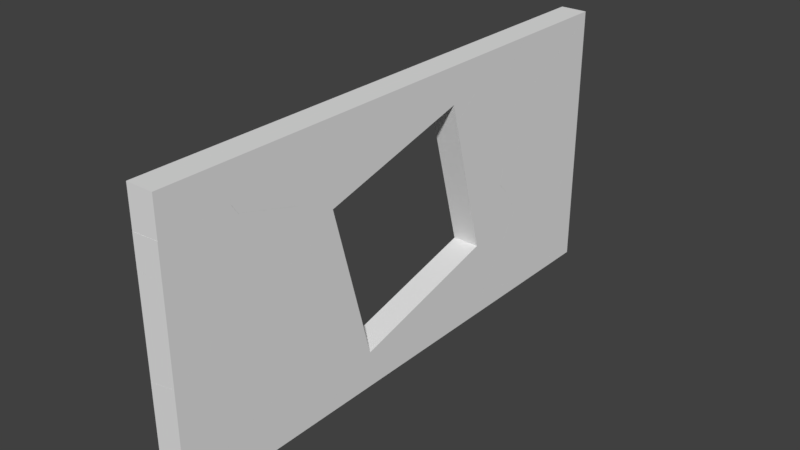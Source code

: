 # Source: CubeWallFrameFructured_15_.blend  (saved by Blender 2.79.0; exported with 4.5.12 LTS)
import bpy
from mathutils import Matrix  # noqa: F401  (used for matrix-valued properties, if any)

bpy.ops.wm.read_factory_settings(use_empty=True)
scene = bpy.context.scene
scene.name = 'Scene'

# ---- collections
col_collection_1 = bpy.data.collections.new('Collection 1'); scene.collection.children.link(col_collection_1)

# ---- materials (node trees are filled in below, after node groups)
mat_cube_outer = bpy.data.materials.new('Cube_Outer')
mat_cube_outer.alpha_threshold = 0.0
mat_cube_outer.use_transparent_shadow = False
mat_cube_outer.roughness = 0.5
mat_cube_inner = bpy.data.materials.new('Cube_Inner')
mat_cube_inner.alpha_threshold = 0.0
mat_cube_inner.use_transparent_shadow = False
mat_cube_inner.roughness = 0.5

# ---- material node trees

# ---- world
world_world = bpy.data.worlds.new('World'); scene.world = world_world
world_world.color = (0.05088, 0.05088, 0.05088)
world_world.use_sun_shadow = False
world_world.sun_shadow_jitter_overblur = 0.0
world_world.cycles.sampling_method = 'MANUAL'

# ---- meshes
me_cube_shard_058 = bpy.data.meshes.new('Cube_shard.058')
me_cube_shard_058.from_pydata([(0.1016, -0.2897, -0.003271), (-0.09845, -0.2865, 0.07466), (-0.09845, -0.2814, -0.1072), (0.1016, -0.2868, -0.1039), (0.1016, -0.2893, -0.01455), (0.1016, -0.09652, 0.3776), (-0.09845, -0.1332, 0.3771), (-0.09845, 0.1695, -0.4438), (0.1016, 0.1721, -0.4465), (0.1016, 0.199, 0.3014), (-0.09845, 0.2249, 0.2847), (-0.09845, 0.2198, -0.4193), (0.1016, 0.1937, -0.436), (0.1016, 0.1881, -0.4387)], [], [(0, 1, 2, 3, 4), (1, 0, 5, 6), (7, 8, 3, 2), (9, 10, 6, 5), (8, 7, 11, 12, 13), (10, 9, 12, 11), (7, 2, 1, 6, 10, 11), (13, 4, 3, 8), (4, 13, 12, 9, 5, 0)])
_uv = me_cube_shard_058.uv_layers.new(name='UVMap')
_uv.uv.foreach_set('vector', [0.1535, 0.07947, 0.0007635, 0.1389, 0.0007634, 1.308e-05, 0.1535, 0.002628, 0.1535, 0.07086, 0.1569, 0.6792, 0.3116, 0.6251, 0.3116, 0.951, 0.1569, 0.938, 0.39, 0.002822, 0.5426, 1.404e-05, 0.5426, 0.4371, 0.39, 0.4323, 0.39, 0.6499, 0.5428, 0.6276, 0.5428, 0.9098, 0.39, 0.8828, 0.9138, 0.6048, 0.7611, 0.6057, 0.7611, 0.563, 0.9138, 0.5865, 0.9138, 0.5912, 0.0007696, 0.6374, 0.1547, 0.6249, 0.1547, 1.188, 0.0007696, 1.175, 0.0, 0.0, 0.0, 0.0, 0.0, 0.0, 0.0, 0.0, 0.0, 0.0, 0.0, 0.0, 0.0, 0.0, 0.0, 0.0, 0.0, 0.0, 0.0, 0.0, 0.0, 0.0, 0.0, 0.0, 0.0, 0.0, 0.0, 0.0, 0.0, 0.0, 0.0, 0.0])
me_cube_shard_058.materials.append(mat_cube_outer)
me_cube_shard_058.materials.append(mat_cube_inner)
me_cube_shard_058.use_remesh_preserve_volume = False
me_cube_shard_058.use_remesh_preserve_attributes = False
me_cube_shard_058.use_mirror_vertex_groups = False
me_cube_shard_058.update()
me_cube_shard_057 = bpy.data.meshes.new('Cube_shard.057')
me_cube_shard_057.from_pydata([(0.097, -0.3545, 0.4122), (-0.103, -0.3332, 0.3984), (-0.103, 0.1585, -0.6279), (0.097, 0.1438, -0.6279), (0.097, 0.09686, -0.5299), (0.097, -0.1434, 0.5041), (-0.103, -0.1847, 0.4631), (0.097, 0.04995, 0.3064), (0.097, 0.2072, 0.1457), (-0.103, 0.2072, 0.06253), (-0.103, 0.06685, 0.206), (-0.103, 0.2072, -0.6279), (0.097, 0.2072, -0.6279)], [], [(0, 1, 2, 3, 4), (5, 6, 1, 0), (6, 5, 7, 8, 9, 10), (2, 11, 12, 3), (11, 2, 1, 6, 10), (8, 12, 11, 9), (3, 12, 4), (9, 11, 10), (7, 12, 8), (12, 7, 5, 0, 4)])
_uv = me_cube_shard_057.uv_layers.new(name='UVMap')
_uv.uv.foreach_set('vector', [0.1501, 0.8649, 0.0007467, 0.8488, 0.0007468, 0.0008498, 0.1501, 0.005578, 0.1501, 0.08653, 0.9993, 0.1716, 0.8494, 0.1312, 0.8494, 0.0105, 0.9993, 5.223e-05, 0.2929, 0.8649, 0.4481, 0.8645, 0.4481, 1.071, 0.4481, 1.238, 0.2929, 1.282, 0.2929, 1.133, 0.0, 0.0, 0.0, 0.0, 0.0, 0.0, 0.0, 0.0, 0.0, 0.0, 0.0, 0.0, 0.0, 0.0, 0.0, 0.0, 0.0, 0.0, 0.0, 0.0, 0.0, 0.0, 0.0, 0.0, 0.0, 0.0, 0.0, 0.0, 0.0, 0.0, 0.0, 0.0, 0.0, 0.0, 0.0, 0.0, 0.0, 0.0, 0.0, 0.0, 0.0, 0.0, 0.0, 0.0, 0.0, 0.0, 0.0, 0.0, 0.0, 0.0, 0.0, 0.0, 0.0, 0.0])
me_cube_shard_057.materials.append(mat_cube_outer)
me_cube_shard_057.materials.append(mat_cube_inner)
me_cube_shard_057.use_remesh_preserve_volume = False
me_cube_shard_057.use_remesh_preserve_attributes = False
me_cube_shard_057.use_mirror_vertex_groups = False
me_cube_shard_057.update()
me_cube_shard_056 = bpy.data.meshes.new('Cube_shard.056')
me_cube_shard_056.from_pydata([(-0.1381, 0.2974, -0.0414), (0.06194, 0.2239, 0.1428), (0.06194, 0.3509, -0.07418), (-0.1381, 0.3166, -0.07418), (-0.1381, 0.1564, -0.04021), (0.06194, -0.312, 0.1474), (-0.1381, 0.09875, -0.07408), (0.06194, -0.3123, 0.1472), (-0.002695, -0.4331, -0.07331), (0.06194, -0.3162, 0.1449), (-0.1381, 0.09857, -0.07418), (-0.00307, -0.4331, -0.07418), (0.06194, -0.4331, 0.07624), (0.06194, -0.4155, 0.08657), (0.06194, -0.3396, 0.1311), (0.06194, -0.4331, -0.07418)], [], [(0, 1, 2, 3), (1, 0, 4, 5), (6, 7, 5, 4), (8, 9, 7, 6, 10, 11), (9, 8, 12, 13, 14), (2, 15, 11, 10, 3), (15, 2, 1, 5, 7, 9, 14), (11, 15, 12, 8), (3, 10, 6, 4, 0), (13, 15, 14), (12, 15, 13)])
_uv = me_cube_shard_056.uv_layers.new(name='UVMap')
_uv.uv.foreach_set('vector', [0.2787, 0.4258, 0.4833, 0.2273, 0.4833, 0.4818, 0.2787, 0.4643, 0.9543, 1.028, 0.6794, 1.104, 0.6794, 0.9613, 0.9543, 0.4854, 0.7671, 0.5422, 0.5242, 0.9954, 0.524, 0.9951, 0.7299, 0.4856, 0.7662, 1.098, 0.5267, 0.9992, 0.5242, 0.9954, 0.7671, 0.5422, 0.7672, 0.5424, 0.7672, 1.098, 0.5267, 0.9992, 0.7662, 1.098, 0.6021, 1.114, 0.5907, 1.097, 0.5418, 1.022, 0.0, 0.0, 0.0, 0.0, 0.0, 0.0, 0.0, 0.0, 0.0, 0.0, 0.0, 0.0, 0.0, 0.0, 0.0, 0.0, 0.0, 0.0, 0.0, 0.0, 0.0, 0.0, 0.0, 0.0, 0.0, 0.0, 0.0, 0.0, 0.0, 0.0, 0.0, 0.0, 0.0, 0.0, 0.0, 0.0, 0.0, 0.0, 0.0, 0.0, 0.0, 0.0, 0.0, 0.0, 0.0, 0.0, 0.0, 0.0, 0.0, 0.0, 0.0, 0.0, 0.0, 0.0])
me_cube_shard_056.materials.append(mat_cube_outer)
me_cube_shard_056.materials.append(mat_cube_inner)
me_cube_shard_056.use_remesh_preserve_volume = False
me_cube_shard_056.use_remesh_preserve_attributes = False
me_cube_shard_056.use_mirror_vertex_groups = False
me_cube_shard_056.update()
me_cube_shard_055 = bpy.data.meshes.new('Cube_shard.055')
me_cube_shard_055.from_pydata([(0.1017, -0.4505, 0.4294), (-0.09829, -0.4635, 0.4103), (-0.09829, 0.1898, -0.5523), (0.1017, 0.2158, -0.5523), (0.1017, -0.196, 0.05443), (0.1017, -0.07459, 0.4878), (-0.09829, -0.0533, 0.474), (0.1017, 0.3768, -0.4543), (0.1017, 0.4237, -0.5523), (-0.09829, 0.4384, -0.5523)], [], [(0, 1, 2, 3, 4), (5, 6, 1, 0), (6, 5, 7, 8, 9), (8, 3, 2, 9), (3, 8, 7, 4), (9, 2, 1, 6), (4, 7, 5, 0)])
_uv = me_cube_shard_055.uv_layers.new(name='UVMap')
_uv.uv.foreach_set('vector', [0.1523, 0.8948, 0.0007578, 0.8884, 0.0007577, 0.01198, 0.1523, 0.0009655, 0.1523, 0.5534, 0.848, 0.3272, 0.9992, 0.313, 0.9992, 0.6257, 0.848, 0.6138, 0.6955, 0.01638, 0.8465, 8.151e-05, 0.8465, 0.7871, 0.8465, 0.869, 0.6955, 0.8737, 0.0, 0.0, 0.0, 0.0, 0.0, 0.0, 0.0, 0.0, 0.0, 0.0, 0.0, 0.0, 0.0, 0.0, 0.0, 0.0, 0.0, 0.0, 0.0, 0.0, 0.0, 0.0, 0.0, 0.0, 0.0, 0.0, 0.0, 0.0, 0.0, 0.0, 0.0, 0.0])
me_cube_shard_055.materials.append(mat_cube_outer)
me_cube_shard_055.materials.append(mat_cube_inner)
me_cube_shard_055.use_remesh_preserve_volume = False
me_cube_shard_055.use_remesh_preserve_attributes = False
me_cube_shard_055.use_mirror_vertex_groups = False
me_cube_shard_055.update()
me_cube_shard_054 = bpy.data.meshes.new('Cube_shard.054')
me_cube_shard_054.from_pydata([(0.08593, -0.181, 0.4076), (0.07446, -0.1721, 0.4054), (-0.1141, -0.05727, 0.2277), (-0.1141, -0.1561, -0.2199), (0.08593, -0.3311, -0.2721), (0.08593, -0.2381, 0.1493), (0.08593, -0.164, 0.4057), (0.08593, -0.1627, 0.4048), (-0.1141, -0.05719, 0.2277), (-0.1141, 0.168, -0.171), (0.08593, 0.1797, -0.195), (0.08593, -0.1013, -0.2374), (0.08593, -0.2834, -0.2648), (-0.1141, -0.08867, -0.2097), (0.08593, 0.3463, 0.04971), (-0.1141, -0.05465, 0.2259), (0.08593, 0.1057, 0.2175), (-0.1141, 0.2806, -0.00799), (0.08593, 0.3479, 0.04855), (-0.1141, 0.06999, 0.139)], [], [(0, 1, 2, 3, 4, 5), (6, 1, 0), (1, 6, 7, 8, 2), (9, 10, 11, 12, 4, 3, 13), (14, 15, 8, 7, 16), (17, 18, 10, 9), (18, 17, 19, 15, 14), (19, 13, 3, 2, 8, 15), (13, 19, 17, 9), (11, 16, 7, 6, 0, 5, 12), (16, 11, 10, 18, 14), (12, 5, 4)])
_uv = me_cube_shard_054.uv_layers.new(name='UVMap')
_uv.uv.foreach_set('vector', [0.2118, 0.5737, 0.1997, 0.5735, 0.001054, 0.451, 0.001054, 0.07343, 0.2118, 0.0003653, 0.2118, 0.3558, 0.1801, 0.5763, 0.1801, 0.5879, 0.1685, 0.5844, 0.814, 1.093, 0.8038, 1.088, 0.8038, 1.087, 0.9827, 0.9319, 0.9827, 0.932, 0.4909, 0.006542, 0.657, 3.255e-05, 0.657, 0.234, 0.657, 0.3857, 0.657, 0.4255, 0.4909, 0.2766, 0.4909, 0.2204, 0.8038, 0.5755, 0.9827, 0.9294, 0.9827, 0.9319, 0.8038, 1.087, 0.8038, 0.8171, 0.7038, 0.07017, 0.8696, 0.0003491, 0.8696, 0.2442, 0.7038, 0.2333, 0.8038, 0.5738, 0.9827, 0.5926, 0.9827, 0.8042, 0.9827, 0.9294, 0.8038, 0.5755, 0.0, 0.0, 0.0, 0.0, 0.0, 0.0, 0.0, 0.0, 0.0, 0.0, 0.0, 0.0, 0.0, 0.0, 0.0, 0.0, 0.0, 0.0, 0.0, 0.0, 0.0, 0.0, 0.0, 0.0, 0.0, 0.0, 0.0, 0.0, 0.0, 0.0, 0.0, 0.0, 0.0, 0.0, 0.0, 0.0, 0.0, 0.0, 0.0, 0.0, 0.0, 0.0, 0.0, 0.0, 0.0, 0.0, 0.0, 0.0, 0.0, 0.0])
me_cube_shard_054.materials.append(mat_cube_outer)
me_cube_shard_054.materials.append(mat_cube_inner)
me_cube_shard_054.use_remesh_preserve_volume = False
me_cube_shard_054.use_remesh_preserve_attributes = False
me_cube_shard_054.use_mirror_vertex_groups = False
me_cube_shard_054.update()
me_cube_shard_053 = bpy.data.meshes.new('Cube_shard.053')
me_cube_shard_053.from_pydata([(-0.09531, -0.4749, 0.1116), (0.09321, -0.4444, 0.07402), (-0.06191, -0.05851, 0.2716), (-0.09531, -0.06064, 0.2796), (-0.09531, -0.3295, -0.1036), (0.1034, -0.04792, 0.2321), (0.1047, -0.4362, 0.07428), (-0.09531, -0.3294, -0.1037), (0.1047, -0.435, 0.07342), (0.1047, -0.04784, 0.2318), (-0.09531, -0.3269, -0.1055), (0.1047, 0.07402, -0.2817), (0.1047, -0.1665, -0.1139), (-0.09531, 0.008388, -0.3394), (0.1047, 0.07569, -0.2828), (-0.09531, -0.2023, -0.1924), (-0.09531, 0.3669, -0.1046), (0.1047, 0.2959, -0.1386), (-0.09531, 0.369, -0.1024), (0.1047, 0.3554, -0.07506), (0.1047, 0.3084, -0.1253), (-0.09531, 0.2957, 0.2182), (0.1047, 0.2983, 0.1744), (-0.09531, 0.2187, 0.246), (0.1047, 0.1507, 0.2277), (-0.09531, -0.03353, 0.1784), (0.1047, -0.03353, 0.1784)], [], [(0, 1, 2, 3), (4, 1, 0), (2, 1, 5), (6, 1, 4, 7, 8), (1, 6, 9, 5), (10, 11, 12, 8, 7), (13, 14, 11, 10, 15), (16, 17, 14, 13), (17, 16, 18, 19, 20), (21, 22, 19, 18), (22, 21, 23, 24), (3, 25, 15, 10, 7, 4, 0), (9, 26, 25, 3, 2, 5), (15, 25, 23, 21, 18, 16, 13), (12, 26, 9, 6, 8), (23, 25, 26, 24), (20, 26, 12, 11, 14, 17), (24, 26, 20, 19, 22)])
_uv = me_cube_shard_053.uv_layers.new(name='UVMap')
_uv.uv.foreach_set('vector', [0.1551, 0.4061, 0.009626, 0.3955, 0.1294, 0.07179, 0.1551, 0.07103, 0.001001, 0.6248, 0.1896, 0.5271, 0.1896, 0.673, 0.1294, 0.07179, 0.009626, 0.3955, 0.001755, 0.07556, 0.7967, 1.245, 0.7874, 1.25, 0.6338, 1.103, 0.6338, 1.103, 0.7967, 1.244, 0.009626, 0.3955, 0.0007719, 0.3898, 0.0007719, 0.07559, 0.001755, 0.07556, 0.6338, 1.101, 0.7967, 0.779, 0.7967, 0.9989, 0.7967, 1.244, 0.6338, 1.103, 0.6338, 0.7946, 0.7967, 0.7775, 0.7967, 0.779, 0.6338, 1.101, 0.6338, 0.9872, 0.4808, 0.7973, 0.6309, 0.8558, 0.6309, 1.053, 0.4808, 1.119, 0.3167, 0.5924, 0.1652, 0.5374, 0.1652, 0.5351, 0.3167, 0.5272, 0.3167, 0.5788, 0.4712, 0.7737, 0.3212, 0.7413, 0.3212, 0.5495, 0.4712, 0.5272, 0.7867, 0.7773, 0.6338, 0.7643, 0.6338, 0.703, 0.7867, 0.6597, 0.0, 0.0, 0.0, 0.0, 0.0, 0.0, 0.0, 0.0, 0.0, 0.0, 0.0, 0.0, 0.0, 0.0, 0.0, 0.0, 0.0, 0.0, 0.0, 0.0, 0.0, 0.0, 0.0, 0.0, 0.0, 0.0, 0.0, 0.0, 0.0, 0.0, 0.0, 0.0, 0.0, 0.0, 0.0, 0.0, 0.0, 0.0, 0.0, 0.0, 0.0, 0.0, 0.0, 0.0, 0.0, 0.0, 0.0, 0.0, 0.0, 0.0, 0.0, 0.0, 0.0, 0.0, 0.0, 0.0, 0.0, 0.0, 0.0, 0.0, 0.0, 0.0, 0.0, 0.0, 0.0, 0.0, 0.0, 0.0, 0.0, 0.0, 0.0, 0.0, 0.0, 0.0, 0.0, 0.0, 0.0, 0.0, 0.0, 0.0])
me_cube_shard_053.materials.append(mat_cube_outer)
me_cube_shard_053.materials.append(mat_cube_inner)
me_cube_shard_053.use_remesh_preserve_volume = False
me_cube_shard_053.use_remesh_preserve_attributes = False
me_cube_shard_053.use_mirror_vertex_groups = False
me_cube_shard_053.update()
me_cube_shard_052 = bpy.data.meshes.new('Cube_shard.052')
me_cube_shard_052.from_pydata([(0.03677, -0.03018, -0.143), (0.07872, 0.04322, -0.1219), (0.07872, -0.02326, -0.1688), (-0.1213, -0.05623, -0.04582), (-0.1213, 0.05603, 0.03344), (0.07872, 0.04502, -0.1206), (-0.1213, 0.05704, 0.03415), (-0.08386, 0.09253, 0.03184), (0.07872, 0.04526, -0.1205), (0.07872, 0.1384, 0.04941), (-0.1213, 0.0565, 0.03429), (0.07872, 0.1383, 0.04945), (0.07872, 0.1335, 0.04039), (-0.1213, 0.05234, 0.03534), (-0.08338, -0.08948, 0.07829), (0.07872, -0.09787, 0.1096), (0.07872, 0.1346, 0.0504), (-0.1213, -0.08752, 0.07097)], [], [(0, 1, 2), (1, 0, 3, 4, 5), (6, 7, 8, 5, 4), (9, 7, 6, 10, 11), (7, 9, 12, 8), (13, 14, 15, 16, 11, 10), (14, 13, 17), (3, 17, 13, 10, 6, 4), (2, 15, 14, 17, 3, 0), (15, 2, 1, 5, 8, 12, 16), (16, 12, 9, 11)])
_uv = me_cube_shard_052.uv_layers.new(name='UVMap')
_uv.uv.foreach_set('vector', [0.8257, 0.2148, 0.7873, 0.2714, 0.7873, 0.2076, 0.7873, 0.2714, 0.8257, 0.2148, 0.9702, 0.2421, 0.9702, 0.35, 0.7873, 0.2732, 0.9702, 0.3509, 0.936, 0.3726, 0.7873, 0.2734, 0.7873, 0.2732, 0.9702, 0.35, 0.7856, 1.372, 0.6561, 1.34, 0.6263, 1.313, 0.6263, 1.312, 0.7856, 1.372, 0.4688, 0.8509, 0.3582, 0.7766, 0.3641, 0.771, 0.4688, 0.6722, 0.6263, 1.309, 0.6565, 1.193, 0.7856, 1.18, 0.7856, 1.369, 0.7856, 1.372, 0.6263, 1.312, 0.6565, 1.193, 0.6263, 1.309, 0.6263, 1.196, 0.0, 0.0, 0.0, 0.0, 0.0, 0.0, 0.0, 0.0, 0.0, 0.0, 0.0, 0.0, 0.0, 0.0, 0.0, 0.0, 0.0, 0.0, 0.0, 0.0, 0.0, 0.0, 0.0, 0.0, 0.0, 0.0, 0.0, 0.0, 0.0, 0.0, 0.0, 0.0, 0.0, 0.0, 0.0, 0.0, 0.0, 0.0, 0.0, 0.0, 0.0, 0.0, 0.0, 0.0, 0.0, 0.0])
me_cube_shard_052.materials.append(mat_cube_outer)
me_cube_shard_052.materials.append(mat_cube_inner)
me_cube_shard_052.use_remesh_preserve_volume = False
me_cube_shard_052.use_remesh_preserve_attributes = False
me_cube_shard_052.use_mirror_vertex_groups = False
me_cube_shard_052.update()
me_cube_shard_051 = bpy.data.meshes.new('Cube_shard.051')
me_cube_shard_051.from_pydata([(-0.09855, 0.1767, -0.1865), (0.1014, 0.1934, -0.1571), (0.1014, 0.07278, -0.1931), (-0.09855, 0.09868, -0.2098), (-0.09855, 0.3431, 0.1426), (0.1014, 0.3449, 0.1426), (0.1014, -0.2227, -0.1169), (-0.09855, -0.2594, -0.1174), (0.1014, -0.3189, 0.1426), (-0.09855, -0.3557, 0.1426)], [], [(0, 1, 2, 3), (1, 0, 4, 5), (6, 7, 3, 2), (7, 6, 8, 9), (4, 9, 8, 5), (9, 4, 0, 3, 7), (5, 8, 6, 2, 1)])
_uv = me_cube_shard_051.uv_layers.new(name='UVMap')
_uv.uv.foreach_set('vector', [0.1847, 0.09276, 0.0009191, 0.115, 0.0009191, 9.151e-05, 0.1847, 0.01839, 0.000913, 0.6698, 0.1835, 0.639, 0.1835, 0.9756, 0.0009129, 0.9764, 0.8136, 0.3054, 0.6308, 0.3377, 0.6308, 0.0001334, 0.8136, 0.02682, 0.5089, 0.8608, 0.3236, 0.872, 0.3236, 0.6193, 0.5089, 0.6077, 0.0, 0.0, 0.0, 0.0, 0.0, 0.0, 0.0, 0.0, 0.0, 0.0, 0.0, 0.0, 0.0, 0.0, 0.0, 0.0, 0.0, 0.0, 0.0, 0.0, 0.0, 0.0, 0.0, 0.0, 0.0, 0.0, 0.0, 0.0])
me_cube_shard_051.materials.append(mat_cube_outer)
me_cube_shard_051.materials.append(mat_cube_inner)
me_cube_shard_051.use_remesh_preserve_volume = False
me_cube_shard_051.use_remesh_preserve_attributes = False
me_cube_shard_051.use_mirror_vertex_groups = False
me_cube_shard_051.update()
me_cube_shard_050 = bpy.data.meshes.new('Cube_shard.050')
me_cube_shard_050.from_pydata([(-0.0993, -0.1049, 0.3986), (0.1007, -0.1058, 0.3861), (0.1007, 0.2215, 0.2143), (0.1007, 0.3516, 0.1459), (-0.0993, 0.3516, 0.1588), (-0.0993, -0.4056, 0.3481), (0.1007, -0.4317, 0.3314), (0.1007, -0.1123, 0.385), (-0.0993, -0.1062, 0.3984), (-0.0993, -0.4559, 0.3236), (0.1007, -0.4533, 0.3209), (0.1007, -0.4373, 0.3287), (-0.0993, -0.5721, 0.04609), (0.1007, -0.5679, 0.04721), (0.1007, 0.1544, -0.4463), (-0.09929, 0.3516, -0.3764), (0.1007, 0.3516, -0.3752), (0.1007, 0.1532, -0.4467), (-0.0993, 0.1112, -0.4632), (-0.0993, 0.3516, -0.3764), (0.1007, 0.1531, -0.4468), (-0.06189, 0.1072, -0.4643), (-0.0993, 0.1108, -0.4633), (-0.0993, 0.07172, -0.462), (0.1007, 0.153, -0.4467), (-0.0993, 0.07118, -0.4619), (-0.06141, -0.0748, -0.4179), (-0.0993, 0.06703, -0.4608), (0.1007, 0.1493, -0.4458), (0.1007, -0.08319, -0.3866), (-0.0993, -0.07284, -0.4252), (-0.0993, -0.2241, 0.1393), (0.1007, -0.2241, 0.1393)], [], [(0, 1, 2, 3, 4), (5, 6, 7, 1, 0, 8), (6, 5, 9, 10, 11), (10, 9, 12, 13), (14, 15, 16), (15, 14, 17, 18, 19), (20, 21, 22, 18, 17), (23, 21, 20, 24, 25), (22, 21, 23), (26, 27, 25, 24, 28, 29), (27, 26, 30), (8, 31, 12, 9, 5), (4, 19, 18, 22, 23, 25, 27, 30, 31, 8, 0), (12, 31, 32, 13), (3, 16, 15, 19, 4), (29, 32, 31, 30, 26), (13, 32, 11, 10), (16, 3, 2, 28, 24, 20, 17, 14), (7, 32, 29, 28, 2, 1), (11, 32, 7, 6)])
_uv = me_cube_shard_050.uv_layers.new(name='UVMap')
_uv.uv.foreach_set('vector', [0.0005761, 1.45e-05, 0.1158, 0.002915, 0.1158, 0.2155, 0.1158, 0.3001, 0.0005761, 0.2966, 0.1158, 0.7791, 0.0005762, 0.7955, 0.0005762, 0.6093, 0.0005762, 0.6054, 0.1158, 0.6038, 0.1158, 0.6045, 0.3482, 0.6182, 0.2332, 0.636, 0.2332, 0.6038, 0.3482, 0.6044, 0.3482, 0.6147, 0.117, 0.6046, 0.232, 0.6038, 0.232, 0.7768, 0.117, 0.7753, 0.5703, 0.7198, 0.4553, 0.5994, 0.5703, 0.5992, 0.4553, 0.5994, 0.5703, 0.7198, 0.5703, 0.7205, 0.4553, 0.7465, 0.4553, 0.5994, 0.5703, 0.7206, 0.4768, 0.7488, 0.4553, 0.7467, 0.4553, 0.7465, 0.5703, 0.7205, 0.6877, 0.6419, 0.7095, 0.6218, 0.8045, 0.5987, 0.8045, 0.5988, 0.6877, 0.6422, 0.3703, 0.6268, 0.3488, 0.6248, 0.3703, 0.6043, 0.7098, 0.7299, 0.6877, 0.6447, 0.6877, 0.6422, 0.8045, 0.5988, 0.8045, 0.601, 0.8045, 0.739, 0.6877, 0.6447, 0.7098, 0.7299, 0.6877, 0.7277, 0.0, 0.0, 0.0, 0.0, 0.0, 0.0, 0.0, 0.0, 0.0, 0.0, 0.0, 0.0, 0.0, 0.0, 0.0, 0.0, 0.0, 0.0, 0.0, 0.0, 0.0, 0.0, 0.0, 0.0, 0.0, 0.0, 0.0, 0.0, 0.0, 0.0, 0.0, 0.0, 0.0, 0.0, 0.0, 0.0, 0.0, 0.0, 0.0, 0.0, 0.0, 0.0, 0.0, 0.0, 0.0, 0.0, 0.0, 0.0, 0.0, 0.0, 0.0, 0.0, 0.0, 0.0, 0.0, 0.0, 0.0, 0.0, 0.0, 0.0, 0.0, 0.0, 0.0, 0.0, 0.0, 0.0, 0.0, 0.0, 0.0, 0.0, 0.0, 0.0, 0.0, 0.0, 0.0, 0.0, 0.0, 0.0, 0.0, 0.0, 0.0, 0.0, 0.0, 0.0, 0.0, 0.0, 0.0, 0.0, 0.0, 0.0, 0.0, 0.0, 0.0, 0.0, 0.0, 0.0, 0.0, 0.0, 0.0, 0.0, 0.0, 0.0, 0.0, 0.0])
me_cube_shard_050.materials.append(mat_cube_outer)
me_cube_shard_050.materials.append(mat_cube_inner)
me_cube_shard_050.use_remesh_preserve_volume = False
me_cube_shard_050.use_remesh_preserve_attributes = False
me_cube_shard_050.use_mirror_vertex_groups = False
me_cube_shard_050.update()
me_cube_shard_049 = bpy.data.meshes.new('Cube_shard.049')
me_cube_shard_049.from_pydata([(-0.1035, -0.3775, 0.02244), (0.09653, -0.2355, -0.1442), (0.09653, -0.5021, 0.126), (0.09653, -0.518, 0.1422), (-0.1035, -0.518, 0.1648), (-0.1035, -0.5067, 0.1533), (-0.1035, 0.2184, -0.3417), (0.09653, 0.2153, -0.4197), (0.09653, 0.1756, -0.3954), (-0.1035, 0.3718, -0.0393), (0.09653, 0.4084, -0.03876), (-0.1035, 0.2754, 0.2207), (0.09653, 0.3122, 0.2207), (-0.1035, -0.518, 0.2207), (0.09653, -0.518, 0.2207)], [], [(0, 1, 2, 3, 4, 5), (6, 7, 8, 1, 0), (9, 10, 7, 6), (10, 9, 11, 12), (4, 13, 5), (3, 14, 13, 4), (13, 11, 9, 6, 0, 5), (2, 14, 3), (11, 13, 14, 12), (14, 2, 1, 8), (12, 14, 8, 7, 10)])
_uv = me_cube_shard_049.uv_layers.new(name='UVMap')
_uv.uv.foreach_set('vector', [0.1324, 0.1323, 0.0006585, 0.2756, 0.0006586, 0.02647, 0.0006586, 0.01158, 0.1324, 0.0009878, 0.1324, 0.01158, 0.5263, 0.6308, 0.665, 0.6059, 0.665, 0.6364, 0.665, 0.9527, 0.5263, 1.089, 0.000665, 0.6422, 0.1337, 0.631, 0.1337, 0.9114, 0.000665, 0.8648, 0.8606, 4.015e-05, 0.9938, 0.00807, 0.9938, 0.1901, 0.8606, 0.1817, 0.0, 0.0, 0.0, 0.0, 0.0, 0.0, 0.0, 0.0, 0.0, 0.0, 0.0, 0.0, 0.0, 0.0, 0.0, 0.0, 0.0, 0.0, 0.0, 0.0, 0.0, 0.0, 0.0, 0.0, 0.0, 0.0, 0.0, 0.0, 0.0, 0.0, 0.0, 0.0, 0.0, 0.0, 0.0, 0.0, 0.0, 0.0, 0.0, 0.0, 0.0, 0.0, 0.0, 0.0, 0.0, 0.0, 0.0, 0.0, 0.0, 0.0, 0.0, 0.0, 0.0, 0.0, 0.0, 0.0, 0.0, 0.0])
me_cube_shard_049.materials.append(mat_cube_outer)
me_cube_shard_049.materials.append(mat_cube_inner)
me_cube_shard_049.use_remesh_preserve_volume = False
me_cube_shard_049.use_remesh_preserve_attributes = False
me_cube_shard_049.use_mirror_vertex_groups = False
me_cube_shard_049.update()
me_cube_shard_048 = bpy.data.meshes.new('Cube_shard.048')
me_cube_shard_048.from_pydata([(0.1106, -0.1807, 0.2668), (-0.08937, -0.3227, 0.4335), (-0.08937, -0.1321, -0.3481), (0.1106, -0.04454, -0.2915), (0.1106, 0.2304, 0.01562), (0.1106, 0.2701, -0.008626), (-0.08937, 0.2733, 0.0693), (-0.08937, 0.2784, -0.1125), (0.1106, 0.2729, -0.1093), (0.1106, 0.2704, -0.01991)], [], [(0, 1, 2, 3), (1, 0, 4, 5, 6), (7, 8, 3, 2), (8, 7, 6, 5, 9), (6, 7, 2, 1), (9, 4, 0, 3, 8), (4, 9, 5)])
_uv = me_cube_shard_048.uv_layers.new(name='UVMap')
_uv.uv.foreach_set('vector', [0.0008548, 0.1507, 0.1718, 0.0007497, 0.1718, 0.6177, 0.0008548, 0.5914, 0.8372, 0.0007978, 0.9992, 0.1603, 0.9992, 0.5298, 0.9992, 0.5655, 0.8372, 0.5364, 0.3791, 1.177e-05, 0.5325, 0.002366, 0.5325, 0.2831, 0.3791, 0.3629, 0.5325, 0.577, 0.3791, 0.5796, 0.3791, 0.4401, 0.5325, 0.4998, 0.5325, 0.5085, 0.0, 0.0, 0.0, 0.0, 0.0, 0.0, 0.0, 0.0, 0.0, 0.0, 0.0, 0.0, 0.0, 0.0, 0.0, 0.0, 0.0, 0.0, 0.0, 0.0, 0.0, 0.0, 0.0, 0.0])
me_cube_shard_048.materials.append(mat_cube_outer)
me_cube_shard_048.materials.append(mat_cube_inner)
me_cube_shard_048.use_remesh_preserve_volume = False
me_cube_shard_048.use_remesh_preserve_attributes = False
me_cube_shard_048.use_mirror_vertex_groups = False
me_cube_shard_048.update()
me_cube_shard_047 = bpy.data.meshes.new('Cube_shard.047')
me_cube_shard_047.from_pydata([(0.09528, -0.3407, 0.5707), (-0.1047, -0.2697, 0.6047), (-0.1047, -0.1149, -0.3774), (0.09528, -0.1913, -0.3774), (0.09528, -0.3282, 0.584), (0.09528, -0.2812, 0.6343), (-0.1047, -0.2676, 0.607), (0.09528, -0.1834, 0.6043), (-0.1047, -0.1965, 0.5852), (0.09528, 0.0711, 0.2293), (0.09528, 0.4829, -0.3774), (-0.1047, 0.4568, -0.3774)], [], [(0, 1, 2, 3), (1, 0, 4, 5, 6), (6, 5, 7, 8), (8, 7, 9, 10, 11), (10, 3, 2, 11), (3, 10, 9, 4, 0), (11, 2, 1, 6, 8), (4, 9, 7, 5)])
_uv = me_cube_shard_047.uv_layers.new(name='UVMap')
_uv.uv.foreach_set('vector', [0.0006467, 0.01372, 0.13, 6.824e-05, 0.13, 0.6017, 0.0006466, 0.5945, 0.3386, 0.7842, 0.4609, 0.7398, 0.4609, 0.7508, 0.4609, 0.7924, 0.3386, 0.786, 0.8784, 0.01279, 1.0, 6.365e-05, 1.0, 0.06196, 0.8784, 0.0578, 0.7478, 0.005165, 0.8695, 2.57e-05, 0.8695, 0.2742, 0.8695, 0.7179, 0.7478, 0.709, 0.0, 0.0, 0.0, 0.0, 0.0, 0.0, 0.0, 0.0, 0.0, 0.0, 0.0, 0.0, 0.0, 0.0, 0.0, 0.0, 0.0, 0.0, 0.0, 0.0, 0.0, 0.0, 0.0, 0.0, 0.0, 0.0, 0.0, 0.0, 0.0, 0.0, 0.0, 0.0, 0.0, 0.0, 0.0, 0.0])
me_cube_shard_047.materials.append(mat_cube_outer)
me_cube_shard_047.materials.append(mat_cube_inner)
me_cube_shard_047.use_remesh_preserve_volume = False
me_cube_shard_047.use_remesh_preserve_attributes = False
me_cube_shard_047.use_mirror_vertex_groups = False
me_cube_shard_047.update()
me_cube_shard_046 = bpy.data.meshes.new('Cube_shard.046')
me_cube_shard_046.from_pydata([(0.09906, -0.138, 0.3053), (-0.1009, -0.1499, 0.2725), (-0.1009, -0.2709, -0.1574), (-0.1009, -0.2728, -0.1643), (0.09906, -0.2737, -0.1768), (0.09906, -0.2639, -0.1421), (0.09906, -0.07145, 0.349), (-0.1009, -0.08119, 0.3176), (-0.1009, 0.1837, -0.4041), (0.09906, 0.1837, -0.417), (0.09906, 0.05353, -0.3486), (0.09906, -0.03879, 0.3526), (0.09906, 0.1323, 0.3718), (0.09906, 0.1837, 0.3776), (-0.1009, 0.1837, 0.3473), (-0.1009, -0.0533, 0.3207)], [], [(0, 1, 2, 3, 4, 5), (6, 7, 1, 0), (4, 3, 8, 9, 10), (7, 6, 11, 12, 13, 14, 15), (15, 2, 1, 7), (14, 8, 3, 2, 15), (13, 9, 8, 14), (9, 13, 12, 10), (11, 5, 4, 10, 12), (5, 11, 6, 0)])
_uv = me_cube_shard_046.uv_layers.new(name='UVMap')
_uv.uv.foreach_set('vector', [0.1577, 0.3929, 0.0007846, 0.3657, 0.0007845, 0.01528, 0.0007845, 0.009625, 0.1577, 4.789e-05, 0.1577, 0.02835, 0.06394, 0.6248, 0.06394, 0.7838, 9.996e-06, 0.7919, 0.002009, 0.6326, 0.5175, 0.4062, 0.3604, 0.4102, 0.3604, 0.005611, 0.5175, 0.0009097, 0.5175, 0.1163, 0.161, 0.6241, 0.3197, 0.6344, 0.3197, 0.6602, 0.3197, 0.7953, 0.3197, 0.8358, 0.161, 0.8332, 0.161, 0.6461, 0.0, 0.0, 0.0, 0.0, 0.0, 0.0, 0.0, 0.0, 0.0, 0.0, 0.0, 0.0, 0.0, 0.0, 0.0, 0.0, 0.0, 0.0, 0.0, 0.0, 0.0, 0.0, 0.0, 0.0, 0.0, 0.0, 0.0, 0.0, 0.0, 0.0, 0.0, 0.0, 0.0, 0.0, 0.0, 0.0, 0.0, 0.0, 0.0, 0.0, 0.0, 0.0, 0.0, 0.0, 0.0, 0.0, 0.0, 0.0, 0.0, 0.0, 0.0, 0.0])
me_cube_shard_046.materials.append(mat_cube_outer)
me_cube_shard_046.materials.append(mat_cube_inner)
me_cube_shard_046.use_remesh_preserve_volume = False
me_cube_shard_046.use_remesh_preserve_attributes = False
me_cube_shard_046.use_mirror_vertex_groups = False
me_cube_shard_046.update()
me_cube_shard_045 = bpy.data.meshes.new('Cube_shard.045')
me_cube_shard_045.from_pydata([(0.06747, -0.152, -0.1722), (0.1321, -0.03509, 0.04603), (0.1321, -0.05856, 0.03224), (0.1321, -0.1344, -0.01232), (0.1321, -0.152, -0.02265), (0.06709, -0.152, -0.1731), (-0.0679, 0.3796, -0.1731), (-0.0679, 0.3798, -0.173), (0.1321, -0.03123, 0.0483), (-0.0679, 0.4375, -0.1391), (0.1321, -0.03094, 0.04847), (-0.0679, 0.0206, 0.2062), (-0.0679, -0.1068, 0.3117), (0.1321, -0.03365, 0.05071), (-0.0679, -0.1074, 0.3122), (0.1287, -0.152, 0.1522), (0.1321, -0.152, 0.1487), (0.1321, -0.1197, 0.122), (0.1321, -0.04564, 0.06064), (-0.0679, -0.1081, 0.3128), (-0.01848, -0.152, 0.2996), (-0.0679, -0.152, 0.2997), (-0.0679, -0.152, -0.1731)], [], [(0, 1, 2, 3, 4), (1, 0, 5, 6, 7, 8), (8, 7, 9, 10), (10, 9, 11, 12, 13), (14, 15, 16, 17, 18, 13, 12), (19, 20, 15, 14), (20, 19, 21), (22, 21, 19, 14, 12, 11), (6, 22, 11, 9, 7), (21, 22, 5, 0, 4, 16, 15, 20), (5, 22, 6), (16, 4, 3, 17), (2, 18, 17, 3), (18, 2, 1, 8, 10, 13)])
_uv = me_cube_shard_045.uv_layers.new(name='UVMap')
_uv.uv.foreach_set('vector', [0.244, 0.01739, 0.003718, 0.1163, 0.0189, 0.09322, 0.06797, 0.01854, 0.07935, 0.001235, 0.003718, 0.1163, 0.244, 0.01739, 0.245, 0.01749, 0.245, 0.5746, 0.2449, 0.5748, 0.001218, 0.1201, 0.001218, 0.1201, 0.2449, 0.5748, 0.2076, 0.6315, 0.001033, 0.1204, 0.7552, 0.4903, 1.012, 0.002439, 1.012, 0.5522, 1.012, 0.7203, 0.7552, 0.4939, 1.012, 0.721, 0.7596, 0.6522, 0.7552, 0.65, 0.7552, 0.6074, 0.7552, 0.5097, 0.7552, 0.4939, 1.012, 0.7203, 1.012, 0.7219, 0.9484, 0.7478, 0.7596, 0.6522, 1.012, 0.721, 0.7895, 0.6356, 0.7895, 0.7041, 0.7554, 0.6724, 0.0, 0.0, 0.0, 0.0, 0.0, 0.0, 0.0, 0.0, 0.0, 0.0, 0.0, 0.0, 0.0, 0.0, 0.0, 0.0, 0.0, 0.0, 0.0, 0.0, 0.0, 0.0, 0.0, 0.0, 0.0, 0.0, 0.0, 0.0, 0.0, 0.0, 0.0, 0.0, 0.0, 0.0, 0.0, 0.0, 0.0, 0.0, 0.0, 0.0, 0.0, 0.0, 0.0, 0.0, 0.0, 0.0, 0.0, 0.0, 0.0, 0.0, 0.0, 0.0, 0.0, 0.0, 0.0, 0.0, 0.0, 0.0, 0.0, 0.0, 0.0, 0.0, 0.0, 0.0, 0.0, 0.0, 0.0, 0.0, 0.0, 0.0, 0.0, 0.0])
me_cube_shard_045.materials.append(mat_cube_outer)
me_cube_shard_045.materials.append(mat_cube_inner)
me_cube_shard_045.use_remesh_preserve_volume = False
me_cube_shard_045.use_remesh_preserve_attributes = False
me_cube_shard_045.use_mirror_vertex_groups = False
me_cube_shard_045.update()
me_cube_shard_044 = bpy.data.meshes.new('Cube_shard.044')
me_cube_shard_044.from_pydata([(0.1005, -0.3535, -0.2332), (-0.09955, -0.3398, -0.2605), (-0.09955, -0.2687, -0.2823), (0.1005, -0.2557, -0.2631), (0.1005, -0.4106, 0.0163), (-0.09955, -0.4132, 0.06006), (-0.09955, 0.1415, -0.2186), (0.1005, 0.1202, -0.2048), (0.1005, -0.3618, 0.1223), (-0.09955, -0.3878, 0.1153), (-0.09955, 0.29, -0.1539), (0.1005, 0.3313, -0.1129), (-0.09955, 0.4295, 0.1102), (0.1005, 0.4382, 0.0895), (-0.09955, 0.3084, 0.2654), (0.1005, 0.2925, 0.2761), (-0.09955, 0.2348, 0.2821), (0.1005, 0.2491, 0.2859)], [], [(0, 1, 2, 3), (1, 0, 4, 5), (6, 7, 3, 2), (5, 4, 8, 9), (7, 6, 10, 11), (11, 10, 12, 13), (14, 15, 13, 12), (15, 14, 16, 17), (9, 16, 14, 12, 10, 6, 2, 1, 5), (16, 9, 8, 17), (17, 8, 4, 0, 3, 7, 11, 13, 15)])
_uv = me_cube_shard_044.uv_layers.new(name='UVMap')
_uv.uv.foreach_set('vector', [0.1535, 0.07767, 0.0007636, 0.0617, 0.0007636, 0.005244, 0.1535, 2.609e-05, 0.4602, 0.8957, 0.3084, 0.8732, 0.3084, 0.6789, 0.4602, 0.6461, 0.0007616, 0.3962, 0.1531, 0.4106, 0.1531, 0.6993, 0.0007616, 0.7113, 0.6594, 0.7968, 0.6321, 0.6439, 0.7206, 0.645, 0.7055, 0.7974, 0.6144, 0.798, 0.4618, 0.7874, 0.4618, 0.6644, 0.6144, 0.6233, 0.3069, 0.5807, 0.1545, 0.6229, 0.1545, 0.3962, 0.3069, 0.407, 0.4602, 0.5621, 0.3084, 0.5759, 0.3084, 0.3962, 0.4602, 0.4126, 0.3075, 0.8126, 0.4594, 0.799, 0.4594, 0.8563, 0.3075, 0.8464, 0.0, 0.0, 0.0, 0.0, 0.0, 0.0, 0.0, 0.0, 0.0, 0.0, 0.0, 0.0, 0.0, 0.0, 0.0, 0.0, 0.0, 0.0, 0.0, 0.0, 0.0, 0.0, 0.0, 0.0, 0.0, 0.0, 0.0, 0.0, 0.0, 0.0, 0.0, 0.0, 0.0, 0.0, 0.0, 0.0, 0.0, 0.0, 0.0, 0.0, 0.0, 0.0, 0.0, 0.0])
me_cube_shard_044.materials.append(mat_cube_outer)
me_cube_shard_044.materials.append(mat_cube_inner)
me_cube_shard_044.use_remesh_preserve_volume = False
me_cube_shard_044.use_remesh_preserve_attributes = False
me_cube_shard_044.use_mirror_vertex_groups = False
me_cube_shard_044.update()
me_cube_shard_043 = bpy.data.meshes.new('Cube_shard.043')
me_cube_shard_043.from_pydata([(-0.03528, -0.08599, -0.4163), (-0.08553, 0.0922, -0.3545), (-0.08553, 0.09487, -0.3536), (0.1145, -0.08012, -0.4058), (0.1145, -0.08104, -0.4061), (-0.009895, -0.08599, -0.4149), (-0.03612, -0.08599, -0.4164), (-0.08553, -0.04208, -0.4033), (-0.08553, 0.1937, 0.09403), (0.103, 0.0789, 0.2717), (0.1145, 0.07002, 0.2739), (0.1145, 0.01296, 0.01562), (0.1145, -0.08599, -0.4079), (-0.08553, -0.08599, -0.4163), (-0.08553, 0.04834, 0.3092), (0.1145, -0.07369, 0.3346), (0.1145, 0.04248, 0.2856), (-0.08553, 0.04751, 0.3096), (0.114, -0.086, 0.3398), (0.1145, -0.086, 0.3397), (-0.08553, -0.086, 0.3659)], [], [(0, 1, 2, 3, 4, 5), (6, 7, 1, 0), (3, 2, 8, 9, 10, 11), (5, 4, 12), (7, 6, 13), (14, 9, 8), (9, 15, 16, 10), (17, 18, 19, 15, 9, 14), (18, 17, 20), (13, 20, 17, 14, 8, 2, 1, 7), (20, 13, 6, 0, 5, 12, 19, 18), (19, 12, 4, 3, 11, 16, 15), (16, 11, 10)])
_uv = me_cube_shard_043.uv_layers.new(name='UVMap')
_uv.uv.foreach_set('vector', [0.0005891, 0.1664, 0.1055, 0.003246, 0.1076, 0.001346, 0.1076, 0.2705, 0.1069, 0.2711, 0.01795, 0.1847, 1.209e-05, 0.1658, 0.0005429, 0.0988, 0.1055, 0.003246, 0.0005891, 0.1664, 0.9927, 0.6917, 0.7384, 0.6036, 0.7384, 0.1481, 0.9781, 0.0002986, 0.9927, 2.395e-05, 0.9927, 0.2629, 0.01795, 0.1847, 0.1069, 0.2711, 0.103, 0.2746, 0.3144, 0.001355, 0.3144, 0.06833, 0.281, 0.03232, 0.531, 0.6932, 0.531, 0.8866, 0.2809, 0.7571, 0.7371, 0.9425, 0.9015, 0.9457, 0.7764, 0.952, 0.7467, 0.9535, 0.7709, 0.7518, 0.9147, 0.9445, 0.9147, 0.945, 0.9015, 0.9457, 0.7371, 0.9425, 0.7701, 0.7519, 0.9147, 0.9445, 0.7709, 0.7518, 0.9147, 0.7446, 0.0, 0.0, 0.0, 0.0, 0.0, 0.0, 0.0, 0.0, 0.0, 0.0, 0.0, 0.0, 0.0, 0.0, 0.0, 0.0, 0.0, 0.0, 0.0, 0.0, 0.0, 0.0, 0.0, 0.0, 0.0, 0.0, 0.0, 0.0, 0.0, 0.0, 0.0, 0.0, 0.0, 0.0, 0.0, 0.0, 0.0, 0.0, 0.0, 0.0, 0.0, 0.0, 0.0, 0.0, 0.0, 0.0, 0.0, 0.0, 0.0, 0.0, 0.0, 0.0])
me_cube_shard_043.materials.append(mat_cube_outer)
me_cube_shard_043.materials.append(mat_cube_inner)
me_cube_shard_043.use_remesh_preserve_volume = False
me_cube_shard_043.use_remesh_preserve_attributes = False
me_cube_shard_043.use_mirror_vertex_groups = False
me_cube_shard_043.update()
me_cube_shard_042 = bpy.data.meshes.new('Cube_shard.042')
me_cube_shard_042.from_pydata([(0.09932, -0.09422, -0.4198), (-0.1007, -0.1028, -0.3991), (-0.1007, -0.0793, -0.3946), (-0.1007, 0.1495, -0.351), (0.09932, 0.1495, -0.3733), (0.09932, -0.07565, -0.4163), (0.09932, -0.2399, -0.2333), (-0.1007, -0.224, -0.244), (0.09932, -0.2351, -0.2105), (-0.08515, -0.2173, -0.2057), (-0.1007, -0.2235, -0.2417), (-0.1007, -0.2158, -0.2053), (0.09932, -0.1429, 0.2214), (0.02124, -0.1744, 0.04061), (0.09932, -0.1783, 0.05535), (0.09932, -0.1422, 0.2245), (-0.1007, -0.09145, 0.3773), (-0.1007, -0.1682, 0.01759), (0.09932, -0.1422, 0.2246), (-0.06327, -0.09493, 0.3769), (-0.1007, -0.0913, 0.378), (0.09932, -0.04903, 0.3945), (0.09932, -0.05398, 0.3855), (0.09932, -0.04896, 0.3945), (-0.1007, -0.09099, 0.3781), (0.09932, -0.04776, 0.395), (-0.1007, 0.1495, 0.4648), (-0.1007, 0.1495, 0.4648), (0.09932, 0.1495, 0.4661), (0.09932, -0.1157, -0.1785), (-0.1007, -0.1157, -0.1785)], [], [(0, 1, 2, 3, 4, 5), (6, 7, 1, 0), (7, 6, 8, 9, 10), (10, 9, 11), (12, 13, 14), (13, 12, 15, 16, 17), (18, 19, 20, 16, 15), (21, 19, 18, 22), (23, 24, 20, 19, 21), (25, 26, 27, 24, 23), (26, 25, 28), (28, 4, 3, 27, 26), (4, 28, 25, 23, 21, 22, 29, 5), (27, 3, 2, 30, 17, 16, 20, 24), (14, 29, 22, 18, 15, 12), (5, 29, 8, 6, 0), (11, 30, 2, 1, 7, 10), (30, 29, 14, 13, 17), (30, 11, 9, 8, 29)])
_uv = me_cube_shard_042.uv_layers.new(name='UVMap')
_uv.uv.foreach_set('vector', [0.1729, 0.2166, 0.0008601, 0.2205, 0.0008601, 0.2, 0.0008601, 0.0008884, 0.1729, 0.004474, 0.1729, 0.2004, 0.8258, 0.2025, 0.6548, 0.1869, 0.6548, 0.0186, 0.8258, 9.254e-05, 0.9991, 0.5437, 0.8275, 0.5377, 0.8275, 0.5177, 0.9858, 0.5106, 0.9991, 0.5418, 0.9991, 0.5418, 0.9858, 0.5106, 0.9991, 0.51, 0.8275, 0.1402, 0.8945, 0.297, 0.8275, 0.2853, 0.8945, 0.297, 0.8275, 0.1402, 0.8275, 0.1375, 0.9991, 0.0006842, 0.9991, 0.3151, 0.8275, 0.1374, 0.967, 0.001586, 0.9991, 4.128e-05, 0.9991, 0.0006842, 0.8275, 0.1375, 0.1416, 0.9243, 0.0, 0.8922, 0.1416, 0.7586, 0.1416, 0.9155, 0.6794, 0.7809, 0.5084, 0.7423, 0.5084, 0.742, 0.5404, 0.7388, 0.6794, 0.7808, 0.6794, 0.782, 0.5084, 0.9609, 0.5084, 0.9609, 0.5084, 0.7423, 0.6794, 0.7809, 0.5084, 0.9609, 0.6794, 0.782, 0.6794, 0.9612, 0.0, 0.0, 0.0, 0.0, 0.0, 0.0, 0.0, 0.0, 0.0, 0.0, 0.0, 0.0, 0.0, 0.0, 0.0, 0.0, 0.0, 0.0, 0.0, 0.0, 0.0, 0.0, 0.0, 0.0, 0.0, 0.0, 0.0, 0.0, 0.0, 0.0, 0.0, 0.0, 0.0, 0.0, 0.0, 0.0, 0.0, 0.0, 0.0, 0.0, 0.0, 0.0, 0.0, 0.0, 0.0, 0.0, 0.0, 0.0, 0.0, 0.0, 0.0, 0.0, 0.0, 0.0, 0.0, 0.0, 0.0, 0.0, 0.0, 0.0, 0.0, 0.0, 0.0, 0.0, 0.0, 0.0, 0.0, 0.0, 0.0, 0.0, 0.0, 0.0, 0.0, 0.0, 0.0, 0.0, 0.0, 0.0, 0.0, 0.0, 0.0, 0.0, 0.0, 0.0, 0.0, 0.0, 0.0, 0.0, 0.0, 0.0, 0.0, 0.0, 0.0, 0.0, 0.0, 0.0])
me_cube_shard_042.materials.append(mat_cube_outer)
me_cube_shard_042.materials.append(mat_cube_inner)
me_cube_shard_042.use_remesh_preserve_volume = False
me_cube_shard_042.use_remesh_preserve_attributes = False
me_cube_shard_042.use_mirror_vertex_groups = False
me_cube_shard_042.update()
me_cube_shard_041 = bpy.data.meshes.new('Cube_shard.041')
me_cube_shard_041.from_pydata([(0.1046, -0.2121, 0.01834), (-0.09541, -0.2533, -0.02267), (-0.09541, -0.00178, -0.2798), (-0.09541, 0.1385, -0.4232), (0.1046, 0.1385, -0.34), (0.1046, -0.01868, -0.1793), (0.1046, -0.1052, 0.2207), (-0.09541, -0.1138, 0.2415), (0.1046, -0.0866, 0.2243), (0.1046, 0.1385, 0.2672), (-0.09541, 0.1385, 0.2896), (-0.09541, -0.09025, 0.246)], [], [(0, 1, 2, 3, 4, 5), (6, 7, 1, 0), (7, 6, 8, 9, 10, 11), (9, 4, 3, 10), (4, 9, 8, 5), (10, 3, 2, 11), (5, 8, 6, 0), (11, 2, 1, 7)])
_uv = me_cube_shard_041.uv_layers.new(name='UVMap')
_uv.uv.foreach_set('vector', [0.1809, 0.4863, 0.0009002, 0.4859, 0.0009003, 0.1749, 0.0009003, 0.001493, 0.1809, 0.05288, 0.1809, 0.2472, 0.8179, 0.2461, 0.6444, 0.2585, 0.6444, 0.00024, 0.8179, 0.04824, 0.0008696, 0.6177, 0.1748, 0.6217, 0.1748, 0.638, 0.1748, 0.8361, 0.0008697, 0.8398, 0.0008697, 0.6384, 0.0, 0.0, 0.0, 0.0, 0.0, 0.0, 0.0, 0.0, 0.0, 0.0, 0.0, 0.0, 0.0, 0.0, 0.0, 0.0, 0.0, 0.0, 0.0, 0.0, 0.0, 0.0, 0.0, 0.0, 0.0, 0.0, 0.0, 0.0, 0.0, 0.0, 0.0, 0.0, 0.0, 0.0, 0.0, 0.0, 0.0, 0.0, 0.0, 0.0])
me_cube_shard_041.materials.append(mat_cube_outer)
me_cube_shard_041.materials.append(mat_cube_inner)
me_cube_shard_041.use_remesh_preserve_volume = False
me_cube_shard_041.use_remesh_preserve_attributes = False
me_cube_shard_041.use_mirror_vertex_groups = False
me_cube_shard_041.update()
me_cube_shard_040 = bpy.data.meshes.new('Cube_shard.040')
me_cube_shard_040.from_pydata([(-0.101, 0.09896, -0.4133), (0.09903, 0.09134, -0.4375), (0.09903, 0.03807, -0.4542), (0.09903, -0.1574, -0.5157), (-0.101, -0.1574, -0.4939), (-0.101, 0.2256, -0.2573), (0.09903, 0.2286, -0.2685), (-0.101, -0.09385, 0.5281), (0.09903, -0.06471, 0.5301), (0.09903, 0.06835, 0.4165), (0.09903, 0.2863, 0.2304), (-0.101, 0.2623, 0.224), (-0.101, 0.07363, 0.3851), (-0.101, -0.1574, 0.5363), (0.09903, -0.1574, 0.542), (-0.101, 0.1077, 0.1826), (0.09903, 0.1077, 0.1826)], [], [(0, 1, 2, 3, 4), (1, 0, 5, 6), (7, 8, 9, 10, 11, 12), (8, 7, 13, 14), (4, 13, 7, 12, 15, 5, 0), (13, 4, 3, 14), (11, 15, 12), (5, 15, 16, 6), (14, 3, 2, 16, 9, 8), (10, 16, 15, 11), (6, 16, 2, 1), (9, 16, 10)])
_uv = me_cube_shard_040.uv_layers.new(name='UVMap')
_uv.uv.foreach_set('vector', [0.0005968, 4.309e-05, 0.1199, 0.008662, 0.1199, 0.04181, 0.1199, 0.1634, 0.0005968, 0.1596, 0.7602, 6.996e-05, 0.879, 0.01406, 0.879, 0.1333, 0.7602, 0.1293, 0.5057, 1.058, 0.3864, 1.046, 0.3864, 0.9418, 0.3864, 0.7718, 0.5057, 0.7801, 0.5057, 0.9274, 0.1194, 0.6842, 0.0005938, 0.6672, 0.0005938, 0.6292, 0.1194, 0.6287, 0.0, 0.0, 0.0, 0.0, 0.0, 0.0, 0.0, 0.0, 0.0, 0.0, 0.0, 0.0, 0.0, 0.0, 0.0, 0.0, 0.0, 0.0, 0.0, 0.0, 0.0, 0.0, 0.0, 0.0, 0.0, 0.0, 0.0, 0.0, 0.0, 0.0, 0.0, 0.0, 0.0, 0.0, 0.0, 0.0, 0.0, 0.0, 0.0, 0.0, 0.0, 0.0, 0.0, 0.0, 0.0, 0.0, 0.0, 0.0, 0.0, 0.0, 0.0, 0.0, 0.0, 0.0, 0.0, 0.0, 0.0, 0.0, 0.0, 0.0, 0.0, 0.0, 0.0, 0.0, 0.0, 0.0, 0.0, 0.0, 0.0, 0.0])
me_cube_shard_040.materials.append(mat_cube_outer)
me_cube_shard_040.materials.append(mat_cube_inner)
me_cube_shard_040.use_remesh_preserve_volume = False
me_cube_shard_040.use_remesh_preserve_attributes = False
me_cube_shard_040.use_mirror_vertex_groups = False
me_cube_shard_040.update()
me_cube_shard_039 = bpy.data.meshes.new('Cube_shard.039')
me_cube_shard_039.from_pydata([(0.1017, -0.1195, -0.248), (-0.09832, -0.1292, -0.2794), (-0.09832, -0.1013, -0.2763), (-0.09832, 0.1357, -0.2497), (0.1017, 0.1357, -0.2194), (0.1017, 0.08429, -0.2252), (0.1017, -0.08683, -0.2444), (0.1017, -0.1358, 0.2445), (-0.09832, -0.1466, 0.2445), (0.1017, 0.1357, 0.2445), (-0.09832, 0.1357, 0.2445)], [], [(0, 1, 2, 3, 4, 5, 6), (1, 0, 7, 8), (7, 9, 10, 8), (9, 7, 0, 6), (3, 10, 9, 4), (8, 10, 2, 1), (5, 9, 6), (2, 10, 3), (4, 9, 5)])
_uv = me_cube_shard_039.uv_layers.new(name='UVMap')
_uv.uv.foreach_set('vector', [0.2118, 0.2686, 0.001053, 0.2823, 0.001053, 0.253, 0.001053, 0.00458, 0.2118, 0.001066, 0.2118, 0.05492, 0.2118, 0.2343, 0.5799, 0.0001616, 0.7885, 0.03248, 0.7885, 0.5459, 0.5799, 0.5463, 0.0, 0.0, 0.0, 0.0, 0.0, 0.0, 0.0, 0.0, 0.0, 0.0, 0.0, 0.0, 0.0, 0.0, 0.0, 0.0, 0.0, 0.0, 0.0, 0.0, 0.0, 0.0, 0.0, 0.0, 0.0, 0.0, 0.0, 0.0, 0.0, 0.0, 0.0, 0.0, 0.0, 0.0, 0.0, 0.0, 0.0, 0.0, 0.0, 0.0, 0.0, 0.0, 0.0, 0.0, 0.0, 0.0, 0.0, 0.0, 0.0, 0.0])
me_cube_shard_039.materials.append(mat_cube_outer)
me_cube_shard_039.materials.append(mat_cube_inner)
me_cube_shard_039.use_remesh_preserve_volume = False
me_cube_shard_039.use_remesh_preserve_attributes = False
me_cube_shard_039.use_mirror_vertex_groups = False
me_cube_shard_039.update()
me_cube_shard_038 = bpy.data.meshes.new('Cube_shard.038')
me_cube_shard_038.from_pydata([(-0.1042, -0.07654, -0.5254), (0.09583, -0.0474, -0.5234), (0.09583, -0.1401, -0.5115), (-0.1042, -0.1401, -0.5172), (-0.1042, 0.04736, -0.4094), (-0.1042, 0.1909, -0.275), (0.09583, 0.2785, -0.2184), (0.09583, 0.05104, -0.4313), (-0.1042, 0.0003231, 0.5066), (0.09583, 0.1423, 0.3399), (-0.1042, -0.1288, 0.6375), (-0.1042, -0.1401, 0.649), (0.09583, -0.1401, 0.6263), (0.09583, -0.1242, 0.6101)], [], [(0, 1, 2, 3), (1, 0, 4, 5, 6, 7), (8, 9, 6, 5), (9, 8, 10, 11, 12, 13), (3, 11, 10, 4, 0), (11, 3, 2, 12), (4, 10, 8, 5), (12, 2, 1, 7, 13), (13, 7, 6, 9)])
_uv = me_cube_shard_038.uv_layers.new(name='UVMap')
_uv.uv.foreach_set('vector', [0.000736, 0.02119, 0.1479, 0.0001054, 0.1479, 0.06889, 0.000736, 0.06835, 0.7024, 0.01673, 0.8502, 8.321e-05, 0.8502, 0.1249, 0.8502, 0.2696, 0.7024, 0.3451, 0.7024, 0.1159, 1.016, 1.185, 0.8517, 1.041, 0.8517, 0.6181, 1.016, 0.5929, 0.1484, 1.155, 0.0007381, 0.9948, 0.0007381, 0.8595, 0.0007381, 0.8476, 0.1484, 0.8595, 0.1484, 0.8762, 0.0, 0.0, 0.0, 0.0, 0.0, 0.0, 0.0, 0.0, 0.0, 0.0, 0.0, 0.0, 0.0, 0.0, 0.0, 0.0, 0.0, 0.0, 0.0, 0.0, 0.0, 0.0, 0.0, 0.0, 0.0, 0.0, 0.0, 0.0, 0.0, 0.0, 0.0, 0.0, 0.0, 0.0, 0.0, 0.0, 0.0, 0.0, 0.0, 0.0, 0.0, 0.0, 0.0, 0.0])
me_cube_shard_038.materials.append(mat_cube_outer)
me_cube_shard_038.materials.append(mat_cube_inner)
me_cube_shard_038.use_remesh_preserve_volume = False
me_cube_shard_038.use_remesh_preserve_attributes = False
me_cube_shard_038.use_mirror_vertex_groups = False
me_cube_shard_038.update()
me_cube_shard_037 = bpy.data.meshes.new('Cube_shard.037')
me_cube_shard_037.from_pydata([(0.09725, -0.1936, -0.374), (-0.1027, -0.1674, -0.3573), (-0.1027, 0.1319, -0.3071), (-0.1027, 0.1332, -0.3068), (0.09725, 0.1324, -0.3193), (0.09725, 0.1259, -0.3204), (0.09725, -0.1883, 0.3634), (-0.1027, -0.1624, 0.3467), (-0.1027, 0.2562, 0.13), (0.09725, 0.2681, 0.1628), (0.09725, 0.1422, -0.2846), (-0.1027, 0.1352, -0.2999), (0.09725, -0.06762, 0.3994), (-0.1027, -0.08432, 0.37)], [], [(0, 1, 2, 3, 4, 5), (6, 7, 1, 0), (8, 9, 10, 4, 3, 11), (12, 13, 7, 6), (13, 12, 9, 8), (11, 2, 1, 7, 13, 8), (2, 11, 3), (10, 5, 4), (5, 10, 9, 12, 6, 0)])
_uv = me_cube_shard_037.uv_layers.new(name='UVMap')
_uv.uv.foreach_set('vector', [0.1639, 0.2714, 0.0008153, 0.2481, 0.0008153, 0.001088, 0.0008153, 1.176e-05, 0.1639, 0.002364, 0.1639, 0.007749, 0.5377, 1.192, 0.3736, 1.179, 0.3736, 0.606, 0.5377, 0.5923, 0.3736, 0.02843, 0.5363, 0.0001415, 0.5363, 0.3784, 0.5363, 0.4077, 0.3736, 0.3978, 0.3736, 0.3919, 0.0008194, 0.6304, 0.1647, 0.6503, 0.1647, 0.7166, 0.0008194, 0.7329, 0.538, 0.5949, 0.703, 0.5922, 0.703, 0.9265, 0.538, 0.9339, 0.0, 0.0, 0.0, 0.0, 0.0, 0.0, 0.0, 0.0, 0.0, 0.0, 0.0, 0.0, 0.0, 0.0, 0.0, 0.0, 0.0, 0.0, 0.0, 0.0, 0.0, 0.0, 0.0, 0.0, 0.0, 0.0, 0.0, 0.0, 0.0, 0.0, 0.0, 0.0, 0.0, 0.0, 0.0, 0.0])
me_cube_shard_037.materials.append(mat_cube_outer)
me_cube_shard_037.materials.append(mat_cube_inner)
me_cube_shard_037.use_remesh_preserve_volume = False
me_cube_shard_037.use_remesh_preserve_attributes = False
me_cube_shard_037.use_mirror_vertex_groups = False
me_cube_shard_037.update()
me_cube_shard_036 = bpy.data.meshes.new('Cube_shard.036')
me_cube_shard_036.from_pydata([(-0.04971, -0.3697, 0.1235), (-0.09997, -0.1915, 0.1853), (-0.09997, -0.3257, 0.1366), (-0.05056, -0.3697, 0.1235), (0.1, -0.3638, 0.1341), (-0.09997, -0.1888, 0.1863), (-0.02433, -0.3697, 0.125), (0.1, -0.3647, 0.1338), (-0.09997, -0.3251, 0.1361), (0.09662, -0.3697, -0.024), (0.1, 0.147, 0.2111), (-0.09997, 0.1354, 0.2352), (-0.09997, -0.1213, 0.1965), (0.1, -0.316, 0.1413), (0.1, -0.1339, 0.1688), (0.1, -0.3697, 0.132), (-0.09997, -0.3245, 0.1356), (0.1, -0.2513, -0.1254), (0.1, -0.2633, -0.1155), (0.1, -0.3374, -0.05416), (0.1, -0.3697, -0.02742), (0.1, 0.2873, -0.1322), (-0.09997, 0.3608, -0.3165), (-0.09997, 0.2198, -0.3153), (0.1, -0.2486, -0.1277), (-0.09997, -0.1971, 0.03003)], [], [(0, 1, 2, 3), (4, 5, 1, 0, 6, 7), (8, 9, 3, 2), (10, 11, 12, 5, 4, 13, 14), (7, 6, 15), (16, 17, 18, 19, 20, 9, 8), (11, 10, 21, 22), (23, 24, 17, 16, 25), (24, 23, 22, 21), (12, 25, 16, 8, 2, 1, 5), (25, 12, 11, 22, 23), (20, 15, 6, 0, 3, 9), (15, 20, 19, 13, 4, 7), (18, 14, 13, 19), (14, 18, 17, 24, 21, 10)])
_uv = me_cube_shard_036.uv_layers.new(name='UVMap')
_uv.uv.foreach_set('vector', [0.0004781, 0.08904, 0.08564, 0.2214, 0.0004406, 0.1439, 9.813e-06, 0.08953, 0.08734, 0.004556, 0.08734, 0.223, 0.08564, 0.2214, 0.0004781, 0.08904, 0.01457, 0.07414, 0.08676, 0.004027, 0.5027, 0.02168, 0.3024, 0.07635, 0.4523, 0.0004674, 0.5027, 0.02098, 0.6256, 0.9496, 0.463, 0.9432, 0.463, 0.7338, 0.463, 0.6788, 0.6256, 0.5329, 0.6256, 0.5719, 0.6256, 0.7204, 0.08676, 0.004027, 0.01457, 0.07414, 0.08361, 0.001165, 0.5027, 0.0223, 0.2989, 0.202, 0.2989, 0.1895, 0.2989, 0.1119, 0.2989, 0.07811, 0.3024, 0.07635, 0.5027, 0.02168, 0.941, 0.9765, 0.7796, 0.955, 0.7796, 0.6558, 0.941, 0.4958, 0.5027, 0.5923, 0.2989, 0.2049, 0.2989, 0.202, 0.5027, 0.0223, 0.5027, 0.1558, 0.9989, 0.4931, 0.7799, 0.1141, 0.7799, 0.0003027, 0.9989, 0.06084, 0.0, 0.0, 0.0, 0.0, 0.0, 0.0, 0.0, 0.0, 0.0, 0.0, 0.0, 0.0, 0.0, 0.0, 0.0, 0.0, 0.0, 0.0, 0.0, 0.0, 0.0, 0.0, 0.0, 0.0, 0.0, 0.0, 0.0, 0.0, 0.0, 0.0, 0.0, 0.0, 0.0, 0.0, 0.0, 0.0, 0.0, 0.0, 0.0, 0.0, 0.0, 0.0, 0.0, 0.0, 0.0, 0.0, 0.0, 0.0, 0.0, 0.0, 0.0, 0.0, 0.0, 0.0, 0.0, 0.0, 0.0, 0.0, 0.0, 0.0, 0.0, 0.0, 0.0, 0.0, 0.0, 0.0, 0.0, 0.0])
me_cube_shard_036.materials.append(mat_cube_outer)
me_cube_shard_036.materials.append(mat_cube_inner)
me_cube_shard_036.use_remesh_preserve_volume = False
me_cube_shard_036.use_remesh_preserve_attributes = False
me_cube_shard_036.use_mirror_vertex_groups = False
me_cube_shard_036.update()
me_cube_shard_035 = bpy.data.meshes.new('Cube_shard.035')
me_cube_shard_035.from_pydata([(-0.1203, 0.02508, -0.01664), (0.07969, 0.02772, -0.0604), (0.07969, -0.1199, -0.007077), (-0.1203, -0.05187, 0.01116), (-0.1203, 0.05051, 0.03859), (0.07969, 0.07649, 0.04555)], [], [(0, 1, 2, 3), (1, 0, 4, 5), (3, 4, 0), (4, 3, 2, 5), (5, 2, 1)])
_uv = me_cube_shard_035.uv_layers.new(name='UVMap')
_uv.uv.foreach_set('vector', [0.2406, 0.5196, 0.3615, 0.5093, 0.3615, 0.6023, 0.2406, 0.5681, 0.3622, 0.7754, 0.3836, 0.656, 0.4196, 0.6555, 0.4314, 0.7745, 0.0, 0.0, 0.0, 0.0, 0.0, 0.0, 0.0, 0.0, 0.0, 0.0, 0.0, 0.0, 0.0, 0.0, 0.0, 0.0, 0.0, 0.0, 0.0, 0.0])
me_cube_shard_035.materials.append(mat_cube_outer)
me_cube_shard_035.materials.append(mat_cube_inner)
me_cube_shard_035.use_remesh_preserve_volume = False
me_cube_shard_035.use_remesh_preserve_attributes = False
me_cube_shard_035.use_mirror_vertex_groups = False
me_cube_shard_035.update()
me_cube_shard_034 = bpy.data.meshes.new('Cube_shard.034')
me_cube_shard_034.from_pydata([(-0.1027, -0.1238, 0.05216), (0.09732, -0.1315, 0.02798), (0.09732, 0.005765, 0.197), (-0.1027, 0.002786, 0.2081), (-0.1027, 0.117, -0.2181), (0.09732, 0.1295, -0.2649)], [], [(0, 1, 2, 3), (1, 0, 4, 5), (3, 4, 0), (2, 5, 4, 3), (5, 2, 1)])
_uv = me_cube_shard_034.uv_layers.new(name='UVMap')
_uv.uv.foreach_set('vector', [0.1193, 0.3623, 0.0005933, 0.3762, 0.0005934, 0.2472, 0.1193, 0.2432, 0.5067, 0.499, 0.6259, 0.4913, 0.6259, 0.7059, 0.5067, 0.7315, 0.0, 0.0, 0.0, 0.0, 0.0, 0.0, 0.0, 0.0, 0.0, 0.0, 0.0, 0.0, 0.0, 0.0, 0.0, 0.0, 0.0, 0.0, 0.0, 0.0])
me_cube_shard_034.materials.append(mat_cube_outer)
me_cube_shard_034.materials.append(mat_cube_inner)
me_cube_shard_034.use_remesh_preserve_volume = False
me_cube_shard_034.use_remesh_preserve_attributes = False
me_cube_shard_034.use_mirror_vertex_groups = False
me_cube_shard_034.update()
me_cube_shard_033 = bpy.data.meshes.new('Cube_shard.033')
me_cube_shard_033.from_pydata([(0.1038, -0.1671, -0.2183), (-0.09616, -0.09364, -0.4025), (-0.09616, -0.07447, -0.4353), (0.1038, -0.04022, -0.4353), (0.1038, -0.3075, 0.1251), (-0.09616, -0.3191, 0.1491), (0.1038, -0.1392, 0.3686), (-0.09616, -0.2065, 0.3121), (0.1038, 0.08105, 0.5129), (-0.09616, 0.1521, 0.5469), (0.1038, 0.2305, -0.4353), (-0.09616, 0.3068, -0.4353)], [], [(0, 1, 2, 3), (4, 5, 1, 0), (5, 4, 6, 7), (8, 9, 7, 6), (9, 8, 10, 11), (10, 3, 2, 11), (3, 10, 8, 6, 4, 0), (11, 2, 1, 5, 7, 9)])
_uv = me_cube_shard_033.uv_layers.new(name='UVMap')
_uv.uv.foreach_set('vector', [0.1462, 0.1818, 0.0007274, 0.04066, 0.0007274, 0.01334, 0.1462, 0.0008958, 0.8552, 0.4489, 0.9991, 0.4298, 0.9991, 0.8586, 0.8552, 0.7159, 0.6707, 0.8952, 0.5259, 0.9047, 0.5259, 0.6916, 0.6707, 0.7526, 0.1448, 0.9689, 0.0007206, 1.025, 0.0007206, 0.7167, 0.1448, 0.7795, 0.5344, 1.408, 0.3805, 1.391, 0.3805, 0.7007, 0.5344, 0.6921, 0.0, 0.0, 0.0, 0.0, 0.0, 0.0, 0.0, 0.0, 0.0, 0.0, 0.0, 0.0, 0.0, 0.0, 0.0, 0.0, 0.0, 0.0, 0.0, 0.0, 0.0, 0.0, 0.0, 0.0, 0.0, 0.0, 0.0, 0.0, 0.0, 0.0, 0.0, 0.0])
me_cube_shard_033.materials.append(mat_cube_outer)
me_cube_shard_033.materials.append(mat_cube_inner)
me_cube_shard_033.use_remesh_preserve_volume = False
me_cube_shard_033.use_remesh_preserve_attributes = False
me_cube_shard_033.use_mirror_vertex_groups = False
me_cube_shard_033.update()
me_cube_shard_032 = bpy.data.meshes.new('Cube_shard.032')
me_cube_shard_032.from_pydata([(0.1251, 0.02567, 0.01471), (0.08314, -0.04772, -0.006425), (0.1251, -0.04081, -0.03223), (0.1251, 0.02747, 0.01598), (-0.07491, 0.03848, 0.1701), (-0.07491, -0.07377, 0.09079), (0.1251, 0.02771, 0.01615), (-0.03749, 0.07498, 0.1685), (-0.07491, 0.03949, 0.1708), (0.1251, 0.02767, 0.01597), (-0.07491, 0.07846, 0.1688), (-0.07491, 0.07861, 0.1695), (0.1251, 0.02702, 0.01289), (0.04702, -0.004463, -0.1679), (-0.07491, 0.001705, -0.1909), (0.1251, -0.008412, -0.1531)], [], [(0, 1, 2), (1, 0, 3, 4, 5), (4, 3, 6, 7, 8), (9, 10, 11, 7, 6), (8, 7, 11), (12, 13, 14, 10, 9), (13, 12, 15), (14, 5, 4, 8, 11, 10), (15, 2, 1, 5, 14, 13), (2, 15, 12, 9, 6, 3, 0)])
_uv = me_cube_shard_032.uv_layers.new(name='UVMap')
_uv.uv.foreach_set('vector', [0.5572, 0.616, 0.6071, 0.6896, 0.5572, 0.699, 0.6071, 0.6896, 0.5572, 0.616, 0.5572, 0.6137, 0.7949, 0.5139, 0.7949, 0.6541, 0.7949, 0.5139, 0.5572, 0.6137, 0.5572, 0.6134, 0.7505, 0.4844, 0.7949, 0.5126, 0.001024, 1.134, 0.2058, 1.297, 0.2058, 1.298, 0.1675, 1.296, 0.001024, 1.134, 0.2493, 0.6889, 0.2111, 0.6526, 0.2493, 0.6489, 0.001024, 1.13, 0.08098, 0.9433, 0.2058, 0.9217, 0.2058, 1.297, 0.001024, 1.134, 0.08098, 0.9433, 0.001024, 1.13, 0.001024, 0.9572, 0.0, 0.0, 0.0, 0.0, 0.0, 0.0, 0.0, 0.0, 0.0, 0.0, 0.0, 0.0, 0.0, 0.0, 0.0, 0.0, 0.0, 0.0, 0.0, 0.0, 0.0, 0.0, 0.0, 0.0, 0.0, 0.0, 0.0, 0.0, 0.0, 0.0, 0.0, 0.0, 0.0, 0.0, 0.0, 0.0, 0.0, 0.0])
me_cube_shard_032.materials.append(mat_cube_outer)
me_cube_shard_032.materials.append(mat_cube_inner)
me_cube_shard_032.use_remesh_preserve_volume = False
me_cube_shard_032.use_remesh_preserve_attributes = False
me_cube_shard_032.use_mirror_vertex_groups = False
me_cube_shard_032.update()
me_cube_shard_031 = bpy.data.meshes.new('Cube_shard.031')
me_cube_shard_031.from_pydata([(-0.08319, 0.02467, -0.01974), (0.1168, 0.008773, -0.009073), (0.1168, -0.03464, 0.0007917), (-0.08319, -0.04889, -0.003027), (-0.08319, 0.02515, -0.01748), (-0.06765, 0.03142, 0.01849), (0.1168, 0.01364, 0.01373), (-0.08319, 0.03291, 0.01889)], [], [(0, 1, 2, 3), (1, 0, 4, 5, 6), (5, 4, 7), (3, 7, 4, 0), (7, 3, 2, 6, 5), (6, 2, 1)])
_uv = me_cube_shard_031.uv_layers.new(name='UVMap')
_uv.uv.foreach_set('vector', [0.5543, 0.2056, 0.3502, 0.1873, 0.3502, 0.1419, 0.5543, 0.1286, 0.001024, 0.6561, 0.2058, 0.6489, 0.2058, 0.6512, 0.1899, 0.6885, 0.001024, 0.6799, 0.1899, 0.6885, 0.2058, 0.6512, 0.2058, 0.6892, 0.0, 0.0, 0.0, 0.0, 0.0, 0.0, 0.0, 0.0, 0.0, 0.0, 0.0, 0.0, 0.0, 0.0, 0.0, 0.0, 0.0, 0.0, 0.0, 0.0, 0.0, 0.0, 0.0, 0.0])
me_cube_shard_031.materials.append(mat_cube_outer)
me_cube_shard_031.materials.append(mat_cube_inner)
me_cube_shard_031.use_remesh_preserve_volume = False
me_cube_shard_031.use_remesh_preserve_attributes = False
me_cube_shard_031.use_mirror_vertex_groups = False
me_cube_shard_031.update()
me_cube_shard_030 = bpy.data.meshes.new('Cube_shard.030')
me_cube_shard_030.from_pydata([(-0.09884, 0.1572, -0.2709), (0.1012, 0.1669, -0.2395), (0.1012, 0.1004, -0.2832), (-0.09884, 0.08852, -0.316), (-0.09884, 0.1398, 0.2531), (0.1012, 0.1506, 0.2531), (0.1012, -0.2353, -0.04662), (-0.09884, -0.252, -0.076), (0.1012, -0.08386, 0.2531), (-0.09884, -0.08572, 0.2531)], [], [(0, 1, 2, 3), (1, 0, 4, 5), (6, 7, 3, 2), (7, 6, 8, 9), (4, 9, 8, 5), (9, 4, 0, 3, 7), (5, 8, 6, 2, 1)])
_uv = me_cube_shard_030.uv_layers.new(name='UVMap')
_uv.uv.foreach_set('vector', [0.08146, 0.01128, 0.08146, 0.2139, 0.00256, 0.2039, 1.274e-05, 0.001015, 0.8083, 1.037, 0.6081, 1.068, 0.6081, 0.5436, 0.8083, 0.544, 0.6061, 0.4197, 0.4034, 0.4165, 0.4034, 4.577e-05, 0.6061, 0.009199, 0.4034, 0.5428, 0.6033, 0.5765, 0.6033, 0.9121, 0.4034, 0.9113, 0.0, 0.0, 0.0, 0.0, 0.0, 0.0, 0.0, 0.0, 0.0, 0.0, 0.0, 0.0, 0.0, 0.0, 0.0, 0.0, 0.0, 0.0, 0.0, 0.0, 0.0, 0.0, 0.0, 0.0, 0.0, 0.0, 0.0, 0.0])
me_cube_shard_030.materials.append(mat_cube_outer)
me_cube_shard_030.materials.append(mat_cube_inner)
me_cube_shard_030.use_remesh_preserve_volume = False
me_cube_shard_030.use_remesh_preserve_attributes = False
me_cube_shard_030.use_mirror_vertex_groups = False
me_cube_shard_030.update()
me_cube_shard_029 = bpy.data.meshes.new('Cube_shard.029')
me_cube_shard_029.from_pydata([(-0.1008, -0.09756, -0.286), (0.09873, -0.2311, -0.2558), (-0.1008, -0.2311, -0.2297), (0.08776, -0.06616, -0.3239), (0.09923, -0.2188, -0.2611), (0.09923, -0.2311, -0.2559), (-0.1008, -0.09673, -0.2864), (-0.1008, 0.3176, -0.1184), (-0.06737, 0.3197, -0.1264), (0.09923, -0.07504, -0.3217), (0.09923, -0.1026, -0.3101), (0.09795, 0.3303, -0.1659), (0.09923, -0.05803, -0.3237), (0.09923, 0.3304, -0.1662), (0.09923, 0.01771, 0.3195), (-0.1008, 0.02534, 0.3437), (-0.1008, -0.2311, 0.2631), (0.09923, -0.2311, 0.2413), (0.09923, -0.03555, 0.3028), (0.09923, 0.2787, 0.02658), (-0.1008, 0.2662, 0.07339)], [], [(0, 1, 2), (3, 4, 5, 1, 0, 6), (3, 6, 7, 8), (4, 3, 9, 10), (11, 3, 8), (9, 3, 12), (3, 11, 13, 12), (14, 15, 16, 17, 18), (15, 14, 19, 20), (2, 16, 15, 20, 7, 6, 0), (16, 2, 1, 5, 17), (19, 13, 11, 8, 7, 20), (17, 5, 4, 10, 18), (13, 19, 14, 18, 10, 9, 12)])
_uv = me_cube_shard_029.uv_layers.new(name='UVMap')
_uv.uv.foreach_set('vector', [0.02697, 0.1616, 0.1417, 0.007924, 0.1417, 0.1674, 0.0, 0.009551, 0.1311, 0.006996, 0.1417, 0.007529, 0.1417, 0.007924, 0.02697, 0.1616, 0.02626, 0.1616, 0.1703, 0.5265, 0.3242, 0.5153, 0.3242, 0.8696, 0.2969, 0.8688, 0.1311, 0.006996, 0.0, 0.009551, 0.007629, 0.0007659, 0.03129, 0.00196, 0.162, 0.8648, 0.1703, 0.5265, 0.2969, 0.8688, 0.3221, 0.6868, 0.3332, 0.6835, 0.3332, 0.6946, 0.1703, 0.5265, 0.162, 0.8648, 0.1609, 0.8648, 0.1609, 0.5326, 0.788, 0.7194, 0.6286, 0.7309, 0.6286, 0.5179, 0.788, 0.5127, 0.788, 0.6751, 0.1603, 1.003, 0.0007974, 0.993, 0.0007974, 0.6821, 0.1603, 0.7164, 0.0, 0.0, 0.0, 0.0, 0.0, 0.0, 0.0, 0.0, 0.0, 0.0, 0.0, 0.0, 0.0, 0.0, 0.0, 0.0, 0.0, 0.0, 0.0, 0.0, 0.0, 0.0, 0.0, 0.0, 0.0, 0.0, 0.0, 0.0, 0.0, 0.0, 0.0, 0.0, 0.0, 0.0, 0.0, 0.0, 0.0, 0.0, 0.0, 0.0, 0.0, 0.0, 0.0, 0.0, 0.0, 0.0, 0.0, 0.0, 0.0, 0.0, 0.0, 0.0, 0.0, 0.0, 0.0, 0.0, 0.0, 0.0, 0.0, 0.0])
me_cube_shard_029.materials.append(mat_cube_outer)
me_cube_shard_029.materials.append(mat_cube_inner)
me_cube_shard_029.use_remesh_preserve_volume = False
me_cube_shard_029.use_remesh_preserve_attributes = False
me_cube_shard_029.use_mirror_vertex_groups = False
me_cube_shard_029.update()
me_cube_shard_022 = bpy.data.meshes.new('Cube_shard.022')
me_cube_shard_022.from_pydata([(0.1005, -0.564, -0.0659), (-0.09955, -0.5932, -0.06787), (-0.09955, -0.4257, -0.2109), (-0.09955, -0.237, -0.372), (0.1005, -0.2131, -0.3656), (0.1005, -0.431, -0.1795), (0.1005, -0.4656, 0.02623), (0.1005, -0.2382, 0.2391), (-0.09955, -0.3257, 0.1825), (-0.09955, -0.4693, 0.0481), (0.1005, 0.07932, 0.4213), (-0.09955, 0.08474, 0.418), (0.1005, 0.5383, 0.07874), (-0.09955, 0.5357, 0.08143), (0.1005, 0.4237, -0.1949), (-0.09955, 0.4195, -0.1961)], [], [(0, 1, 2, 3, 4, 5), (1, 0, 6, 7, 8, 9), (10, 11, 8, 7), (11, 10, 12, 13), (13, 12, 14, 15), (9, 2, 1), (15, 3, 2, 9, 8, 11, 13), (3, 15, 14, 4), (6, 5, 4, 14, 12, 10, 7), (5, 6, 0)])
_uv = me_cube_shard_022.uv_layers.new(name='UVMap')
_uv.uv.foreach_set('vector', [0.1203, 0.4353, 0.0005984, 0.4477, 0.0005984, 0.3166, 0.0005984, 0.1689, 0.1203, 0.1606, 0.1203, 0.3312, 0.745, 0.8317, 0.6255, 0.8182, 0.6255, 0.7379, 0.6255, 0.5525, 0.745, 0.6136, 0.745, 0.7307, 0.8648, 0.8324, 0.7457, 0.8342, 0.7457, 0.5525, 0.8648, 0.6145, 0.4811, 0.9065, 0.3621, 0.9103, 0.3621, 0.5694, 0.4811, 0.5716, 0.3607, 0.9492, 0.2416, 0.9484, 0.2416, 0.7717, 0.3607, 0.7702, 0.0, 0.0, 0.0, 0.0, 0.0, 0.0, 0.0, 0.0, 0.0, 0.0, 0.0, 0.0, 0.0, 0.0, 0.0, 0.0, 0.0, 0.0, 0.0, 0.0, 0.0, 0.0, 0.0, 0.0, 0.0, 0.0, 0.0, 0.0, 0.0, 0.0, 0.0, 0.0, 0.0, 0.0, 0.0, 0.0, 0.0, 0.0, 0.0, 0.0, 0.0, 0.0, 0.0, 0.0, 0.0, 0.0, 0.0, 0.0])
me_cube_shard_022.materials.append(mat_cube_outer)
me_cube_shard_022.materials.append(mat_cube_inner)
me_cube_shard_022.use_remesh_preserve_volume = False
me_cube_shard_022.use_remesh_preserve_attributes = False
me_cube_shard_022.use_mirror_vertex_groups = False
me_cube_shard_022.update()

# ---- objects
ob_cube_shard_030 = bpy.data.objects.new('Cube_shard.030', me_cube_shard_058)
ob_cube_shard_029 = bpy.data.objects.new('Cube_shard.029', me_cube_shard_057)
ob_cube_shard_028 = bpy.data.objects.new('Cube_shard.028', me_cube_shard_056)
ob_cube_shard_027 = bpy.data.objects.new('Cube_shard.027', me_cube_shard_055)
ob_cube_shard_026 = bpy.data.objects.new('Cube_shard.026', me_cube_shard_054)
ob_cube_shard_025 = bpy.data.objects.new('Cube_shard.025', me_cube_shard_053)
ob_cube_shard_024 = bpy.data.objects.new('Cube_shard.024', me_cube_shard_052)
ob_cube_shard_023 = bpy.data.objects.new('Cube_shard.023', me_cube_shard_051)
ob_cube_shard_021 = bpy.data.objects.new('Cube_shard.021', me_cube_shard_050)
ob_cube_shard_020 = bpy.data.objects.new('Cube_shard.020', me_cube_shard_049)
ob_cube_shard_019 = bpy.data.objects.new('Cube_shard.019', me_cube_shard_048)
ob_cube_shard_018 = bpy.data.objects.new('Cube_shard.018', me_cube_shard_047)
ob_cube_shard_017 = bpy.data.objects.new('Cube_shard.017', me_cube_shard_046)
ob_cube_shard_016 = bpy.data.objects.new('Cube_shard.016', me_cube_shard_045)
ob_cube_shard_015 = bpy.data.objects.new('Cube_shard.015', me_cube_shard_044)
ob_cube_shard_014 = bpy.data.objects.new('Cube_shard.014', me_cube_shard_043)
ob_cube_shard_013 = bpy.data.objects.new('Cube_shard.013', me_cube_shard_042)
ob_cube_shard_012 = bpy.data.objects.new('Cube_shard.012', me_cube_shard_041)
ob_cube_shard_011 = bpy.data.objects.new('Cube_shard.011', me_cube_shard_040)
ob_cube_shard_010 = bpy.data.objects.new('Cube_shard.010', me_cube_shard_039)
ob_cube_shard_009 = bpy.data.objects.new('Cube_shard.009', me_cube_shard_038)
ob_cube_shard_008 = bpy.data.objects.new('Cube_shard.008', me_cube_shard_037)
ob_cube_shard_007 = bpy.data.objects.new('Cube_shard.007', me_cube_shard_036)
ob_cube_shard_006 = bpy.data.objects.new('Cube_shard.006', me_cube_shard_035)
ob_cube_shard_005 = bpy.data.objects.new('Cube_shard.005', me_cube_shard_034)
ob_cube_shard_004 = bpy.data.objects.new('Cube_shard.004', me_cube_shard_033)
ob_cube_shard_003 = bpy.data.objects.new('Cube_shard.003', me_cube_shard_032)
ob_cube_shard_002 = bpy.data.objects.new('Cube_shard.002', me_cube_shard_031)
ob_cube_shard_001 = bpy.data.objects.new('Cube_shard.001', me_cube_shard_030)
ob_cube_shard_000 = bpy.data.objects.new('Cube_shard.000', me_cube_shard_029)
ob_cube_shard_022 = bpy.data.objects.new('Cube_shard.022', me_cube_shard_022)

# ---- transforms, parenting, visibility, modifiers, constraints
ob_cube_shard_030.location = (-0.001551, -1.363, 0.02293)
ob_cube_shard_030.rotation_euler = (1.571, -0.0, 0.0)
ob_cube_shard_030.lineart.crease_threshold = 0.0
ob_cube_shard_029.location = (0.002996, 1.372, 0.7928)
ob_cube_shard_029.rotation_euler = (1.571, -0.0, 0.0)
ob_cube_shard_029.lineart.crease_threshold = 0.0
ob_cube_shard_028.location = (0.03806, 1.926, -0.5669)
ob_cube_shard_028.rotation_euler = (1.571, -0.0, 0.0)
ob_cube_shard_028.lineart.crease_threshold = 0.0
ob_cube_shard_027.location = (-0.00171, 1.448, 0.5129)
ob_cube_shard_027.rotation_euler = (1.571, -0.0, 0.0)
ob_cube_shard_027.lineart.crease_threshold = 0.0
ob_cube_shard_026.location = (0.01407, 1.245, -0.663)
ob_cube_shard_026.rotation_euler = (1.571, -0.0, 0.0)
ob_cube_shard_026.lineart.crease_threshold = 0.0
ob_cube_shard_025.location = (-0.004686, 0.9132, -0.3907)
ob_cube_shard_025.rotation_euler = (1.571, -0.0, 0.0)
ob_cube_shard_025.lineart.crease_threshold = 0.0
ob_cube_shard_024.location = (0.02128, -0.09934, 0.6631)
ob_cube_shard_024.rotation_euler = (1.571, -0.0, 0.0)
ob_cube_shard_024.lineart.crease_threshold = 0.0
ob_cube_shard_023.location = (-0.001448, -1.857, 0.1491)
ob_cube_shard_023.rotation_euler = (1.571, -0.0, 0.0)
ob_cube_shard_023.lineart.crease_threshold = 0.0
ob_cube_shard_021.location = (-0.0006967, -0.5955, 0.6484)
ob_cube_shard_021.rotation_euler = (1.571, -0.0, 0.0)
ob_cube_shard_021.lineart.crease_threshold = 0.0
ob_cube_shard_020.location = (0.003466, -1.779, -0.482)
ob_cube_shard_020.rotation_euler = (1.571, -0.0, 0.0)
ob_cube_shard_020.lineart.crease_threshold = 0.0
ob_cube_shard_019.location = (-0.01063, -1.368, -0.5368)
ob_cube_shard_019.rotation_euler = (1.571, -0.0, 0.0)
ob_cube_shard_019.lineart.crease_threshold = 0.0
ob_cube_shard_018.location = (0.004725, 1.623, 0.2459)
ob_cube_shard_018.rotation_euler = (1.571, -0.0, 0.0)
ob_cube_shard_018.lineart.crease_threshold = 0.0
ob_cube_shard_017.location = (0.000941, -1.158, 0.8163)
ob_cube_shard_017.rotation_euler = (1.571, -0.0, 0.0)
ob_cube_shard_017.lineart.crease_threshold = 0.0
ob_cube_shard_016.location = (-0.0321, 1.827, -0.848)
ob_cube_shard_016.rotation_euler = (1.571, -0.0, 0.0)
ob_cube_shard_016.lineart.crease_threshold = 0.0
ob_cube_shard_015.location = (-0.0004549, 0.7551, 0.3181)
ob_cube_shard_015.rotation_euler = (1.571, -0.0, 0.0)
ob_cube_shard_015.lineart.crease_threshold = 0.0
ob_cube_shard_014.location = (-0.01447, 1.111, -0.914)
ob_cube_shard_014.rotation_euler = (1.571, -0.0, 0.0)
ob_cube_shard_014.lineart.crease_threshold = 0.0
ob_cube_shard_013.location = (0.0006836, 0.2458, 0.8505)
ob_cube_shard_013.rotation_euler = (1.571, -0.0, 0.0)
ob_cube_shard_013.lineart.crease_threshold = 0.0
ob_cube_shard_012.location = (-0.004594, 0.8863, 0.8615)
ob_cube_shard_012.rotation_euler = (1.571, -0.0, 0.0)
ob_cube_shard_012.lineart.crease_threshold = 0.0
ob_cube_shard_011.location = (0.0009682, -0.2417, -0.8426)
ob_cube_shard_011.rotation_euler = (1.571, -0.0, 0.0)
ob_cube_shard_011.lineart.crease_threshold = 0.0
ob_cube_shard_010.location = (-0.001677, -1.755, 0.8643)
ob_cube_shard_010.rotation_euler = (1.571, -0.0, 0.0)
ob_cube_shard_010.lineart.crease_threshold = 0.0
ob_cube_shard_009.location = (0.004169, -1.295, -0.8599)
ob_cube_shard_009.rotation_euler = (1.571, -0.0, 0.0)
ob_cube_shard_009.lineart.crease_threshold = 0.0
ob_cube_shard_008.location = (0.002747, -1.301, 0.4102)
ob_cube_shard_008.rotation_euler = (1.571, -0.0, 0.0)
ob_cube_shard_008.lineart.crease_threshold = 0.0
ob_cube_shard_007.location = (-3.224e-05, 1.651, -0.6303)
ob_cube_shard_007.rotation_euler = (1.571, -0.0, 0.0)
ob_cube_shard_007.lineart.crease_threshold = 0.0
ob_cube_shard_006.location = (0.02031, 0.6784, -0.1201)
ob_cube_shard_006.rotation_euler = (1.571, -0.0, 0.0)
ob_cube_shard_006.lineart.crease_threshold = 0.0
ob_cube_shard_005.location = (0.002677, 0.2237, -0.6198)
ob_cube_shard_005.rotation_euler = (1.571, -0.0, 0.0)
ob_cube_shard_005.lineart.crease_threshold = 0.0
ob_cube_shard_004.location = (-0.003839, 1.565, -0.1759)
ob_cube_shard_004.rotation_euler = (1.571, -0.0, 0.0)
ob_cube_shard_004.lineart.crease_threshold = 0.0
ob_cube_shard_003.location = (-0.02509, 0.03727, 0.6806)
ob_cube_shard_003.rotation_euler = (1.571, -0.0, 0.0)
ob_cube_shard_003.lineart.crease_threshold = 0.0
ob_cube_shard_002.location = (-0.01681, 0.47, 0.6018)
ob_cube_shard_002.rotation_euler = (1.571, -0.0, 0.0)
ob_cube_shard_002.lineart.crease_threshold = 0.0
ob_cube_shard_001.location = (-0.001165, -1.747, 0.5779)
ob_cube_shard_001.rotation_euler = (1.571, -0.0, 0.0)
ob_cube_shard_001.lineart.crease_threshold = 0.0
ob_cube_shard_000.location = (0.0007727, 0.5153, -0.7689)
ob_cube_shard_000.rotation_euler = (1.571, -0.0, 0.0)
ob_cube_shard_000.lineart.crease_threshold = 0.0
ob_cube_shard_022.location = (-0.0004525, -0.8377, -0.3432)
ob_cube_shard_022.rotation_euler = (1.571, -0.0, 0.0)
ob_cube_shard_022.lineart.crease_threshold = 0.0

# ---- collection membership
col_collection_1.objects.link(ob_cube_shard_030)
col_collection_1.objects.link(ob_cube_shard_029)
col_collection_1.objects.link(ob_cube_shard_028)
col_collection_1.objects.link(ob_cube_shard_027)
col_collection_1.objects.link(ob_cube_shard_026)
col_collection_1.objects.link(ob_cube_shard_025)
col_collection_1.objects.link(ob_cube_shard_024)
col_collection_1.objects.link(ob_cube_shard_023)
col_collection_1.objects.link(ob_cube_shard_021)
col_collection_1.objects.link(ob_cube_shard_020)
col_collection_1.objects.link(ob_cube_shard_019)
col_collection_1.objects.link(ob_cube_shard_018)
col_collection_1.objects.link(ob_cube_shard_017)
col_collection_1.objects.link(ob_cube_shard_016)
col_collection_1.objects.link(ob_cube_shard_015)
col_collection_1.objects.link(ob_cube_shard_014)
col_collection_1.objects.link(ob_cube_shard_013)
col_collection_1.objects.link(ob_cube_shard_012)
col_collection_1.objects.link(ob_cube_shard_011)
col_collection_1.objects.link(ob_cube_shard_010)
col_collection_1.objects.link(ob_cube_shard_009)
col_collection_1.objects.link(ob_cube_shard_008)
col_collection_1.objects.link(ob_cube_shard_007)
col_collection_1.objects.link(ob_cube_shard_006)
col_collection_1.objects.link(ob_cube_shard_005)
col_collection_1.objects.link(ob_cube_shard_004)
col_collection_1.objects.link(ob_cube_shard_003)
col_collection_1.objects.link(ob_cube_shard_002)
col_collection_1.objects.link(ob_cube_shard_001)
col_collection_1.objects.link(ob_cube_shard_000)
col_collection_1.objects.link(ob_cube_shard_022)

# ---- scene / render settings (as saved in the file)
scene.frame_start = 1; scene.frame_end = 250; scene.frame_set(1)
scene.render.engine = 'BLENDER_EEVEE_NEXT'
scene.render.resolution_percentage = 50
scene.render.dither_intensity = 0.0
scene.cycles.use_denoising = False
scene.cycles.samples = 128
scene.cycles.sampling_pattern = 'TABULATED_SOBOL'
scene.cycles.light_sampling_threshold = 0.0
scene.cycles.use_adaptive_sampling = False
scene.cycles.use_light_tree = False
scene.cycles.blur_glossy = 0.0
scene.cycles.sample_clamp_indirect = 0.0
scene.view_settings.view_transform = 'Standard'
bpy.context.view_layer.update()

# ---- added for rendering (the .blend has no active camera and no usable light): camera, sun
cam_auto = bpy.data.cameras.new('AutoCamera')
cam_auto.lens = 50.0
cam_auto.sensor_width = 36.0
cam_auto.clip_end = 1000.0
ob_auto_camera = bpy.data.objects.new('AutoCamera', cam_auto)
scene.collection.objects.link(ob_auto_camera)
ob_auto_camera.location = (4.14187, -4.97024, 3.31349)
ob_auto_camera.rotation_euler = (1.09748, -7.21219e-08, 0.694738)
scene.camera = ob_auto_camera
light_auto_sun = bpy.data.lights.new('AutoSun', 'SUN')
light_auto_sun.energy = 3.0
light_auto_sun.angle = 0.0523599
ob_auto_sun = bpy.data.objects.new('AutoSun', light_auto_sun)
scene.collection.objects.link(ob_auto_sun)
ob_auto_sun.rotation_euler = (0.872665, 0.174533, 0.523599)
bpy.context.view_layer.update()
